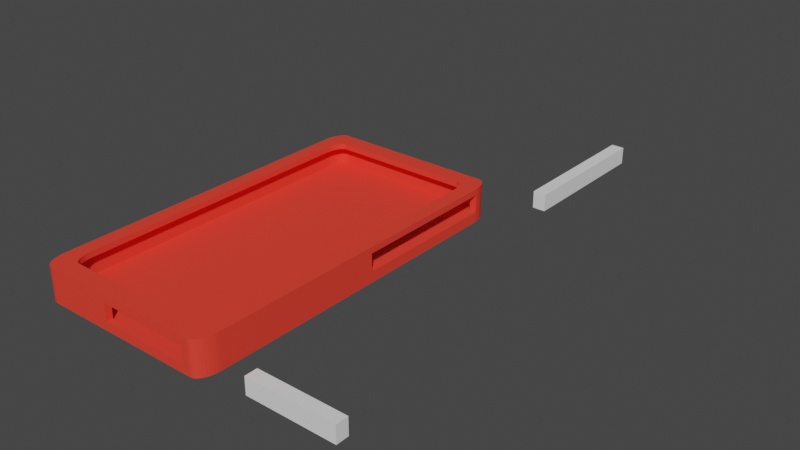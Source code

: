 # Source: phonecase3.blend  (saved by Blender 2.80.53; exported with 4.5.12 LTS)
import bpy
from mathutils import Matrix  # noqa: F401  (used for matrix-valued properties, if any)

bpy.ops.wm.read_factory_settings(use_empty=True)
scene = bpy.context.scene
scene.name = 'Scene'

# ---- collections
col_collection = bpy.data.collections.new('Collection'); scene.collection.children.link(col_collection)

# ---- materials (node trees are filled in below, after node groups)
mat_material_001 = bpy.data.materials.new('Material.001')
mat_material_001.use_transparent_shadow = False
mat_material_001.diffuse_color = (0.9047, 0.05613, 0.03689, 1.0)
mat_material_001.roughness = 0.25

# ---- material node trees

# ---- world
world_world = bpy.data.worlds.new('World'); scene.world = world_world
world_world.use_nodes = True; world_world.node_tree.nodes.clear()
_N = world_world.node_tree.nodes; _L = world_world.node_tree.links
n0 = _N.new('ShaderNodeOutputWorld'); n0.name = 'World Output'; n0.location = (300, 300)
n1 = _N.new('ShaderNodeBackground'); n1.name = 'Background'; n1.location = (10, 300)
n1.inputs[0].default_value = (0.05088, 0.05088, 0.05088, 1.0)
_L.new(n1.outputs[0], n0.inputs[0])
n0.is_active_output = True
world_world.color = (0.05088, 0.05088, 0.05088)
world_world.use_sun_shadow = False
world_world.sun_shadow_jitter_overblur = 0.0

# ---- meshes
me_cube_001 = bpy.data.meshes.new('Cube.001')
me_cube_001.from_pydata([(0.9928, 0.921, 1.389), (0.9982, 0.9008, 1.389), (0.88, 1.0, 1.389), (1.0, 0.88, 1.389), (1.0, 0.88, -1.0), (0.88, 1.0, -1.0), (0.9982, 0.9008, -1.0), (0.9928, 0.921, -1.0), (0.9839, 0.94, -1.0), (0.9719, 0.9571, -1.0), (0.9571, 0.9719, -1.0), (0.94, 0.9839, -1.0), (0.921, 0.9928, -1.0), (0.9008, 0.9982, -1.0), (1.0, -0.88, -1.0), (0.88, -1.0, -1.0), (0.9982, -0.9008, -1.0), (0.9928, -0.921, -1.0), (0.9839, -0.94, -1.0), (0.9719, -0.9571, -1.0), (0.9571, -0.9719, -1.0), (0.94, -0.9839, -1.0), (0.921, -0.9928, -1.0), (0.9008, -0.9982, -1.0), (-0.88, 1.0, -1.0), (-1.0, 0.88, -1.0), (-0.9008, 0.9982, -1.0), (-0.921, 0.9928, -1.0), (-0.94, 0.9839, -1.0), (-0.9571, 0.9719, -1.0), (-0.9719, 0.9571, -1.0), (-0.9839, 0.94, -1.0), (-0.9928, 0.921, -1.0), (-0.9982, 0.9008, -1.0), (-0.88, -1.0, -1.0), (-1.0, -0.88, -1.0), (-0.9008, -0.9982, -1.0), (-0.921, -0.9928, -1.0), (-0.94, -0.9839, -1.0), (-0.9571, -0.9719, -1.0), (-0.9719, -0.9571, -1.0), (-0.9839, -0.94, -1.0), (-0.9928, -0.921, -1.0), (-0.9982, -0.9008, -1.0), (0.9839, 0.94, 1.389), (0.9719, 0.9571, 1.389), (0.9571, 0.9719, 1.389), (0.94, 0.9839, 1.389), (0.921, 0.9928, 1.389), (0.9008, 0.9982, 1.389), (1.0, -0.88, 1.389), (0.88, -1.0, 1.389), (0.9982, -0.9008, 1.389), (0.9928, -0.921, 1.389), (0.9839, -0.94, 1.389), (0.9719, -0.9571, 1.389), (0.9571, -0.9719, 1.389), (0.94, -0.9839, 1.389), (0.921, -0.9928, 1.389), (0.9008, -0.9982, 1.389), (-0.88, 1.0, 1.389), (-1.0, 0.88, 1.389), (-0.9008, 0.9982, 1.389), (-0.921, 0.9928, 1.389), (-0.94, 0.9839, 1.389), (-0.9571, 0.9719, 1.389), (-0.9719, 0.9571, 1.389), (-0.9839, 0.94, 1.389), (-0.9928, 0.921, 1.389), (-0.9982, 0.9008, 1.389), (-0.88, -1.0, 1.389), (-1.0, -0.88, 1.389), (-0.9008, -0.9982, 1.389), (-0.921, -0.9928, 1.389), (-0.94, -0.9839, 1.389), (-0.9571, -0.9719, 1.389), (-0.9719, -0.9571, 1.389), (-0.9839, -0.94, 1.389), (-0.9928, -0.921, 1.389), (-0.9982, -0.9008, 1.389), (0.8118, -0.9349, 1.389), (0.83, -0.9298, 1.389), (-0.8759, 0.8964, 1.389), (0.8471, -0.9215, 1.389), (-0.793, 0.9366, 1.389), (-0.9012, 0.8242, 1.389), (-0.8118, 0.9349, 1.389), (-0.83, 0.9298, 1.389), (-0.8471, 0.9215, 1.389), (-0.8625, 0.9103, 1.389), (0.8625, -0.9103, 1.389), (0.9012, -0.8242, 1.389), (0.8759, -0.8964, 1.389), (0.8867, -0.8804, 1.389), (0.8946, -0.8626, 1.389), (0.8995, -0.8437, 1.389), (0.793, -0.9366, 1.389), (-0.8946, -0.8626, 1.389), (-0.8995, -0.8437, 1.389), (-0.8867, -0.8804, 1.389), (-0.8867, 0.8804, 1.389), (-0.8759, -0.8964, 1.389), (-0.8946, 0.8626, 1.389), (-0.8995, 0.8437, 1.389), (-0.793, -0.9366, 1.389), (-0.9012, -0.8242, 1.389), (-0.8118, -0.9349, 1.389), (-0.83, -0.9298, 1.389), (-0.8471, -0.9215, 1.389), (-0.8625, -0.9103, 1.389), (0.8118, 0.9349, 1.389), (0.8946, 0.8626, 1.389), (0.83, 0.9298, 1.389), (0.8471, 0.9215, 1.389), (0.8625, 0.9103, 1.389), (0.8759, 0.8964, 1.389), (0.8867, 0.8804, 1.389), (0.9012, 0.8242, 1.389), (0.793, 0.9366, 1.389), (0.8995, 0.8437, 1.389), (0.8118, -0.9349, 1.389), (0.83, -0.9298, 1.389), (-0.8759, 0.8964, 1.389), (0.8471, -0.9215, 1.389), (-0.793, 0.9366, 1.389), (-0.9012, 0.8242, 1.389), (-0.8118, 0.9349, 1.389), (-0.83, 0.9298, 1.389), (-0.8471, 0.9215, 1.389), (-0.8625, 0.9103, 1.389), (0.8625, -0.9103, 1.389), (0.9012, -0.8242, 1.389), (0.8759, -0.8964, 1.389), (0.8867, -0.8804, 1.389), (0.8946, -0.8626, 1.389), (0.8995, -0.8437, 1.389), (0.793, -0.9366, 1.389), (-0.8946, -0.8626, 1.389), (-0.8995, -0.8437, 1.389), (-0.8867, -0.8804, 1.389), (-0.8867, 0.8804, 1.389), (-0.8759, -0.8964, 1.389), (-0.8946, 0.8626, 1.389), (-0.8995, 0.8437, 1.389), (-0.793, -0.9366, 1.389), (-0.9012, -0.8242, 1.389), (-0.8118, -0.9349, 1.389), (-0.83, -0.9298, 1.389), (-0.8471, -0.9215, 1.389), (-0.8625, -0.9103, 1.389), (0.8118, 0.9349, 1.389), (0.8946, 0.8626, 1.389), (0.83, 0.9298, 1.389), (0.8471, 0.9215, 1.389), (0.8625, 0.9103, 1.389), (0.8759, 0.8964, 1.389), (0.8867, 0.8804, 1.389), (0.9012, 0.8242, 1.389), (0.793, 0.9366, 1.389), (0.8995, 0.8437, 1.389), (0.8118, -0.9349, 2.017), (0.83, -0.9298, 2.017), (-0.8759, 0.8964, 2.017), (0.8471, -0.9215, 2.017), (-0.793, 0.9366, 2.017), (-0.9012, 0.8242, 2.017), (-0.8118, 0.9349, 2.017), (-0.83, 0.9298, 2.017), (-0.8471, 0.9215, 2.017), (-0.8625, 0.9103, 2.017), (0.8625, -0.9103, 2.017), (0.9012, -0.8242, 2.017), (0.8759, -0.8964, 2.017), (0.8867, -0.8804, 2.017), (0.8946, -0.8626, 2.017), (0.8995, -0.8437, 2.017), (0.793, -0.9366, 2.017), (-0.8946, -0.8626, 2.017), (-0.8995, -0.8437, 2.017), (-0.8867, -0.8804, 2.017), (-0.8867, 0.8804, 2.017), (-0.8759, -0.8964, 2.017), (-0.8946, 0.8626, 2.017), (-0.8995, 0.8437, 2.017), (-0.793, -0.9366, 2.017), (-0.9012, -0.8242, 2.017), (-0.8118, -0.9349, 2.017), (-0.83, -0.9298, 2.017), (-0.8471, -0.9215, 2.017), (-0.8625, -0.9103, 2.017), (0.8118, 0.9349, 2.017), (0.8946, 0.8626, 2.017), (0.83, 0.9298, 2.017), (0.8471, 0.9215, 2.017), (0.8625, 0.9103, 2.017), (0.8759, 0.8964, 2.017), (0.8867, 0.8804, 2.017), (0.9012, 0.8242, 2.017), (0.793, 0.9366, 2.017), (0.8995, 0.8437, 2.017), (0.8118, -0.9349, 2.017), (0.83, -0.9298, 2.017), (-0.8759, 0.8964, 2.017), (0.8471, -0.9215, 2.017), (-0.793, 0.9366, 2.017), (-0.9012, 0.8242, 2.017), (-0.8118, 0.9349, 2.017), (-0.83, 0.9298, 2.017), (-0.8471, 0.9215, 2.017), (-0.8625, 0.9103, 2.017), (0.8625, -0.9103, 2.017), (0.9012, -0.8242, 2.017), (0.8759, -0.8964, 2.017), (0.8867, -0.8804, 2.017), (0.8946, -0.8626, 2.017), (0.8995, -0.8437, 2.017), (0.793, -0.9366, 2.017), (-0.8946, -0.8626, 2.017), (-0.8995, -0.8437, 2.017), (-0.8867, -0.8804, 2.017), (-0.8867, 0.8804, 2.017), (-0.8759, -0.8964, 2.017), (-0.8946, 0.8626, 2.017), (-0.8995, 0.8437, 2.017), (-0.793, -0.9366, 2.017), (-0.9012, -0.8242, 2.017), (-0.8118, -0.9349, 2.017), (-0.83, -0.9298, 2.017), (-0.8471, -0.9215, 2.017), (-0.8625, -0.9103, 2.017), (0.8118, 0.9349, 2.017), (0.8946, 0.8626, 2.017), (0.83, 0.9298, 2.017), (0.8471, 0.9215, 2.017), (0.8625, 0.9103, 2.017), (0.8759, 0.8964, 2.017), (0.8867, 0.8804, 2.017), (0.9012, 0.8242, 2.017), (0.793, 0.9366, 2.017), (0.8995, 0.8437, 2.017), (0.9649, -1.036, 2.017), (0.9866, -1.031, 2.017), (-1.041, 0.9937, 2.017), (1.007, -1.022, 2.017), (-0.9426, 1.038, 2.017), (-1.071, 0.9136, 2.017), (-0.9649, 1.036, 2.017), (-0.9866, 1.031, 2.017), (-1.007, 1.022, 2.017), (-1.025, 1.009, 2.017), (1.025, -1.009, 2.017), (1.071, -0.9136, 2.017), (1.041, -0.9937, 2.017), (1.054, -0.9759, 2.017), (1.063, -0.9562, 2.017), (1.069, -0.9353, 2.017), (0.9426, -1.038, 2.017), (-1.063, -0.9562, 2.017), (-1.069, -0.9353, 2.017), (-1.054, -0.9759, 2.017), (-1.054, 0.9759, 2.017), (-1.041, -0.9937, 2.017), (-1.063, 0.9562, 2.017), (-1.069, 0.9353, 2.017), (-0.9426, -1.038, 2.017), (-1.071, -0.9136, 2.017), (-0.9649, -1.036, 2.017), (-0.9866, -1.031, 2.017), (-1.007, -1.022, 2.017), (-1.025, -1.009, 2.017), (0.9649, 1.036, 2.017), (1.063, 0.9562, 2.017), (0.9866, 1.031, 2.017), (1.007, 1.022, 2.017), (1.025, 1.009, 2.017), (1.041, 0.9937, 2.017), (1.054, 0.9759, 2.017), (1.071, 0.9136, 2.017), (0.9426, 1.038, 2.017), (1.069, 0.9353, 2.017), (0.9649, -1.036, -1.754), (0.9866, -1.031, -1.754), (-1.041, 0.9937, -1.754), (1.007, -1.022, -1.754), (-0.9426, 1.038, -1.754), (-1.071, 0.9136, -1.754), (-0.9649, 1.036, -1.754), (-0.9866, 1.031, -1.754), (-1.007, 1.022, -1.754), (-1.025, 1.009, -1.754), (1.025, -1.009, -1.754), (1.071, -0.9136, -1.754), (1.041, -0.9937, -1.754), (1.054, -0.9759, -1.754), (1.063, -0.9562, -1.754), (1.069, -0.9353, -1.754), (0.9426, -1.038, -1.754), (-1.063, -0.9562, -1.754), (-1.069, -0.9353, -1.754), (-1.054, -0.9759, -1.754), (-1.054, 0.9759, -1.754), (-1.041, -0.9937, -1.754), (-1.063, 0.9562, -1.754), (-1.069, 0.9353, -1.754), (-0.9426, -1.038, -1.754), (-1.071, -0.9136, -1.754), (-0.9649, -1.036, -1.754), (-0.9866, -1.031, -1.754), (-1.007, -1.022, -1.754), (-1.025, -1.009, -1.754), (0.9649, 1.036, -1.754), (1.063, 0.9562, -1.754), (0.9866, 1.031, -1.754), (1.007, 1.022, -1.754), (1.025, 1.009, -1.754), (1.041, 0.9937, -1.754), (1.054, 0.9759, -1.754), (1.071, 0.9136, -1.754), (0.9426, 1.038, -1.754), (1.069, 0.9353, -1.754), (1.071, 0.9136, 1.328), (1.07, 0.9292, 1.328), (0.9982, 0.9008, 1.328), (1.0, 0.88, 1.328), (0.9928, 0.921, 1.328), (0.989, 0.9292, 1.328), (1.071, 0.07174, 1.328), (1.0, 0.07174, 1.328), (1.071, 0.07174, -0.6001), (1.0, 0.07174, -0.6001), (1.071, 0.9136, -0.6001), (1.07, 0.9292, -0.6001), (0.9982, 0.9008, -0.6001), (1.0, 0.88, -0.6001), (0.9928, 0.921, -0.6001), (0.989, 0.9292, -0.6001), (0.858, -1.038, 1.121), (0.858, -1.0, 1.121), (0.858, -1.038, -0.8067), (0.858, -1.0, -0.8067), (-0.1784, -1.038, -0.8067), (-0.1784, -1.0, -0.8067), (-0.1784, -1.0, -0.04785), (-0.1784, -1.038, 1.121), (-0.1784, -1.0, 1.121)], [], [(25, 35, 43, 42, 41, 40, 39, 38, 37, 36, 34, 15, 23, 22, 21, 20, 19, 18, 17, 16, 14, 4, 6, 7, 8, 9, 10, 11, 12, 13, 5, 24, 26, 27, 28, 29, 30, 31, 32, 33), (26, 24, 60, 62), (40, 41, 77, 76), (17, 18, 54, 53), (24, 5, 2, 60), (41, 42, 78, 77), (18, 19, 55, 54), (5, 13, 49, 2), (42, 43, 79, 78), (19, 20, 56, 55), (13, 12, 48, 49), (43, 35, 71, 79), (20, 21, 57, 56), (12, 11, 47, 48), (35, 25, 61, 71), (21, 22, 58, 57), (11, 10, 46, 47), (25, 33, 69, 61), (22, 23, 59, 58), (10, 9, 45, 46), (33, 32, 68, 69), (23, 15, 51, 59), (9, 8, 44, 45), (32, 31, 67, 68), (15, 339, 337, 344, 342, 34, 70, 51), (8, 7, 334, 335, 325, 324, 0, 44), (31, 30, 66, 67), (34, 36, 72, 70), (7, 6, 332, 334), (30, 29, 65, 66), (36, 37, 73, 72), (6, 4, 333, 332), (29, 28, 64, 65), (37, 38, 74, 73), (4, 14, 50, 3, 323, 327, 329, 333), (28, 27, 63, 64), (38, 39, 75, 74), (14, 16, 52, 50), (27, 26, 62, 63), (39, 40, 76, 75), (16, 17, 53, 52), (48, 47, 113, 112), (55, 56, 90, 92), (64, 63, 87, 88), (56, 57, 83, 90), (54, 55, 92, 93), (3, 50, 91, 117), (49, 48, 112, 110), (78, 79, 98, 97), (73, 74, 108, 107), (51, 70, 104, 96), (2, 49, 110, 118), (65, 64, 88, 89), (77, 78, 97, 99), (45, 44, 116, 115), (1, 3, 117, 119), (60, 2, 118, 84), (61, 69, 103, 85), (72, 73, 107, 106), (53, 54, 93, 94), (59, 51, 96, 80), (66, 65, 89, 82), (76, 77, 99, 101), (46, 45, 115, 114), (0, 1, 119, 111), (62, 60, 84, 86), (68, 67, 100, 102), (70, 72, 106, 104), (52, 53, 94, 95), (58, 59, 80, 81), (67, 66, 82, 100), (75, 76, 101, 109), (47, 46, 114, 113), (44, 0, 111, 116), (63, 62, 86, 87), (71, 61, 85, 105), (69, 68, 102, 103), (50, 52, 95, 91), (88, 87, 127, 128), (79, 71, 105, 98), (74, 75, 109, 108), (57, 58, 81, 83), (101, 99, 139, 141), (116, 111, 151, 156), (81, 80, 120, 121), (85, 103, 143, 125), (97, 98, 138, 137), (94, 93, 133, 134), (86, 84, 124, 126), (100, 82, 122, 140), (91, 95, 135, 131), (92, 90, 130, 132), (89, 88, 128, 129), (102, 100, 140, 142), (119, 117, 157, 159), (83, 81, 121, 123), (96, 104, 144, 136), (87, 86, 126, 127), (80, 96, 136, 120), (118, 110, 150, 158), (84, 118, 158, 124), (95, 94, 134, 135), (104, 106, 146, 144), (110, 112, 152, 150), (103, 102, 142, 143), (107, 108, 148, 147), (106, 107, 147, 146), (113, 114, 154, 153), (109, 101, 141, 149), (112, 113, 153, 152), (115, 116, 156, 155), (93, 92, 132, 133), (99, 97, 137, 139), (111, 119, 159, 151), (82, 89, 129, 122), (98, 105, 145, 138), (108, 109, 149, 148), (117, 91, 131, 157), (105, 85, 125, 145), (114, 115, 155, 154), (90, 83, 123, 130), (189, 181, 221, 229), (141, 139, 179, 181), (128, 127, 167, 168), (130, 123, 163, 170), (154, 155, 195, 194), (145, 125, 165, 185), (157, 131, 171, 197), (148, 149, 189, 188), (138, 145, 185, 178), (122, 129, 169, 162), (151, 159, 199, 191), (139, 137, 177, 179), (133, 132, 172, 173), (155, 156, 196, 195), (152, 153, 193, 192), (149, 141, 181, 189), (153, 154, 194, 193), (146, 147, 187, 186), (147, 148, 188, 187), (143, 142, 182, 183), (150, 152, 192, 190), (144, 146, 186, 184), (135, 134, 174, 175), (124, 158, 198, 164), (158, 150, 190, 198), (120, 136, 176, 160), (127, 126, 166, 167), (136, 144, 184, 176), (123, 121, 161, 163), (159, 157, 197, 199), (142, 140, 180, 182), (129, 128, 168, 169), (132, 130, 170, 172), (131, 135, 175, 171), (140, 122, 162, 180), (126, 124, 164, 166), (134, 133, 173, 174), (137, 138, 178, 177), (125, 143, 183, 165), (121, 120, 160, 161), (156, 151, 191, 196), (209, 208, 248, 249), (176, 184, 224, 216), (169, 168, 208, 209), (187, 188, 228, 227), (166, 164, 204, 206), (180, 162, 202, 220), (184, 186, 226, 224), (161, 160, 200, 201), (165, 183, 223, 205), (160, 176, 216, 200), (168, 167, 207, 208), (185, 165, 205, 225), (163, 161, 201, 203), (170, 163, 203, 210), (199, 197, 237, 239), (172, 170, 210, 212), (162, 169, 209, 202), (177, 178, 218, 217), (174, 173, 213, 214), (173, 172, 212, 213), (196, 191, 231, 236), (197, 171, 211, 237), (183, 182, 222, 223), (181, 179, 219, 221), (191, 199, 239, 231), (175, 174, 214, 215), (194, 195, 235, 234), (195, 196, 236, 235), (182, 180, 220, 222), (188, 189, 229, 228), (193, 194, 234, 233), (171, 175, 215, 211), (192, 193, 233, 232), (190, 192, 232, 230), (178, 185, 225, 218), (186, 187, 227, 226), (164, 198, 238, 204), (179, 177, 217, 219), (198, 190, 230, 238), (167, 166, 206, 207), (267, 268, 308, 307), (227, 228, 268, 267), (206, 204, 244, 246), (220, 202, 242, 260), (224, 226, 266, 264), (201, 200, 240, 241), (205, 223, 263, 245), (200, 216, 256, 240), (208, 207, 247, 248), (225, 205, 245, 265), (203, 201, 241, 243), (210, 203, 243, 250), (239, 237, 277, 279), (212, 210, 250, 252), (202, 209, 249, 242), (217, 218, 258, 257), (214, 213, 253, 254), (213, 212, 252, 253), (236, 231, 271, 276), (237, 211, 251, 277), (223, 222, 262, 263), (221, 219, 259, 261), (231, 239, 279, 271), (215, 214, 254, 255), (234, 235, 275, 274), (235, 236, 276, 275), (222, 220, 260, 262), (228, 229, 269, 268), (233, 234, 274, 273), (211, 215, 255, 251), (232, 233, 273, 272), (230, 232, 272, 270), (218, 225, 265, 258), (226, 227, 267, 266), (204, 238, 278, 244), (219, 217, 257, 259), (238, 230, 270, 278), (207, 206, 246, 247), (229, 221, 261, 269), (216, 224, 264, 256), (283, 281, 280, 296, 304, 306, 307, 308, 309, 301, 299, 297, 298, 305, 285, 303, 302, 300, 282, 289, 288, 287, 286, 284, 318, 310, 312, 313, 314, 315, 316, 311, 319, 317, 291, 295, 294, 293, 292, 290), (246, 244, 284, 286), (260, 242, 282, 300), (264, 266, 306, 304), (241, 240, 280, 281), (245, 263, 303, 285), (240, 256, 296, 280), (248, 247, 287, 288), (265, 245, 285, 305), (243, 241, 281, 283), (250, 243, 283, 290), (279, 277, 320, 321, 331, 330, 317, 319), (252, 250, 290, 292), (242, 249, 289, 282), (257, 258, 298, 297), (254, 253, 293, 294), (253, 252, 292, 293), (276, 271, 311, 316), (277, 251, 291, 317, 330, 328, 326, 320), (263, 262, 302, 303), (261, 259, 299, 301), (271, 279, 319, 311), (255, 254, 294, 295), (274, 275, 315, 314), (275, 276, 316, 315), (262, 260, 300, 302), (268, 269, 309, 308), (273, 274, 314, 313), (251, 255, 295, 291), (272, 273, 313, 312), (270, 272, 312, 310), (258, 265, 305, 298), (266, 267, 307, 306), (244, 278, 318, 284), (259, 257, 297, 299), (278, 270, 310, 318), (247, 246, 286, 287), (269, 261, 301, 309), (256, 336, 338, 340, 304, 296), (249, 248, 288, 289), (335, 331, 321, 325), (326, 327, 323, 322, 324, 325, 321, 320), (322, 323, 3, 1), (324, 322, 1, 0), (328, 329, 327, 326), (329, 328, 330, 331, 335, 334, 332, 333), (339, 338, 336, 337), (34, 342, 341, 339, 15), (340, 341, 342, 344, 343), (304, 340, 343, 336, 256, 264), (341, 340, 338, 339), (337, 336, 343, 344)])
_uv = me_cube_001.uv_layers.new(name='UVMap')
_uv.uv.foreach_set('vector', [0.375, 0.765, 0.375, 0.985, 0.3752, 0.9876, 0.3759, 0.9901, 0.377, 0.9925, 0.3785, 0.9946, 0.3804, 0.9965, 0.3825, 0.998, 0.3849, 0.9991, 0.3874, 0.9998, 0.39, 1.0, 0.61, 1.0, 0.6126, 0.9998, 0.6151, 0.9991, 0.6175, 0.998, 0.6196, 0.9965, 0.6215, 0.9946, 0.623, 0.9925, 0.6241, 0.9901, 0.6248, 0.9876, 0.625, 0.985, 0.625, 0.765, 0.6248, 0.7624, 0.6241, 0.7599, 0.623, 0.7575, 0.6215, 0.7554, 0.6196, 0.7535, 0.6175, 0.752, 0.6151, 0.7509, 0.6126, 0.7502, 0.61, 0.75, 0.39, 0.75, 0.3874, 0.7502, 0.3849, 0.7509, 0.3825, 0.752, 0.3804, 0.7535, 0.3785, 0.7554, 0.377, 0.7575, 0.3759, 0.7599, 0.3752, 0.7624, 0.3874, 0.7502, 0.39, 0.75, 0.39, 0.75, 0.3874, 0.7502, 0.3785, 0.9946, 0.377, 0.9925, 0.377, 0.9925, 0.3785, 0.9946, 0.6241, 0.9901, 0.623, 0.9925, 0.623, 0.9925, 0.6241, 0.9901, 0.39, 0.75, 0.61, 0.75, 0.61, 0.75, 0.39, 0.75, 0.377, 0.9925, 0.3759, 0.9901, 0.3759, 0.9901, 0.377, 0.9925, 0.623, 0.9925, 0.6215, 0.9946, 0.6215, 0.9946, 0.623, 0.9925, 0.61, 0.75, 0.6126, 0.7502, 0.6126, 0.7502, 0.61, 0.75, 0.3759, 0.9901, 0.3752, 0.9876, 0.3752, 0.9876, 0.3759, 0.9901, 0.6215, 0.9946, 0.6196, 0.9965, 0.6196, 0.9965, 0.6215, 0.9946, 0.6126, 0.7502, 0.6151, 0.7509, 0.6151, 0.7509, 0.6126, 0.7502, 0.3752, 0.9876, 0.375, 0.985, 0.375, 0.985, 0.3752, 0.9876, 0.6196, 0.9965, 0.6175, 0.998, 0.6175, 0.998, 0.6196, 0.9965, 0.6151, 0.7509, 0.6175, 0.752, 0.6175, 0.752, 0.6151, 0.7509, 0.375, 0.985, 0.375, 0.765, 0.375, 0.765, 0.375, 0.985, 0.6175, 0.998, 0.6151, 0.9991, 0.6151, 0.9991, 0.6175, 0.998, 0.6175, 0.752, 0.6196, 0.7535, 0.6196, 0.7535, 0.6175, 0.752, 0.375, 0.765, 0.3752, 0.7624, 0.3752, 0.7624, 0.375, 0.765, 0.6151, 0.9991, 0.6126, 0.9998, 0.6126, 0.9998, 0.6151, 0.9991, 0.6196, 0.7535, 0.6215, 0.7554, 0.6215, 0.7554, 0.6196, 0.7535, 0.3752, 0.7624, 0.3759, 0.7599, 0.3759, 0.7599, 0.3752, 0.7624, 0.6126, 0.9998, 0.61, 1.0, 0.61, 1.0, 0.6126, 0.9998, 0.6215, 0.7554, 0.623, 0.7575, 0.623, 0.7575, 0.6215, 0.7554, 0.3759, 0.7599, 0.377, 0.7575, 0.377, 0.7575, 0.3759, 0.7599, 0.61, 1.0, 0.6073, 1.0, 0.6073, 1.0, 0.4777, 1.0, 0.4777, 1.0, 0.39, 1.0, 0.39, 1.0, 0.61, 1.0, 0.623, 0.7575, 0.6241, 0.7599, 0.6241, 0.7599, 0.6236, 0.7589, 0.6236, 0.7589, 0.6241, 0.7599, 0.6241, 0.7599, 0.623, 0.7575, 0.377, 0.7575, 0.3785, 0.7554, 0.3785, 0.7554, 0.377, 0.7575, 0.39, 1.0, 0.3874, 0.9998, 0.3874, 0.9998, 0.39, 1.0, 0.6241, 0.7599, 0.6248, 0.7624, 0.6248, 0.7624, 0.6241, 0.7599, 0.3785, 0.7554, 0.3804, 0.7535, 0.3804, 0.7535, 0.3785, 0.7554, 0.3874, 0.9998, 0.3849, 0.9991, 0.3849, 0.9991, 0.3874, 0.9998, 0.6248, 0.7624, 0.625, 0.765, 0.625, 0.765, 0.6248, 0.7624, 0.3804, 0.7535, 0.3825, 0.752, 0.3825, 0.752, 0.3804, 0.7535, 0.3849, 0.9991, 0.3825, 0.998, 0.3825, 0.998, 0.3849, 0.9991, 0.625, 0.765, 0.625, 0.985, 0.625, 0.985, 0.625, 0.765, 0.625, 0.765, 0.625, 0.866, 0.625, 0.866, 0.625, 0.765, 0.3825, 0.752, 0.3849, 0.7509, 0.3849, 0.7509, 0.3825, 0.752, 0.3825, 0.998, 0.3804, 0.9965, 0.3804, 0.9965, 0.3825, 0.998, 0.625, 0.985, 0.6248, 0.9876, 0.6248, 0.9876, 0.625, 0.985, 0.3849, 0.7509, 0.3874, 0.7502, 0.3874, 0.7502, 0.3849, 0.7509, 0.3804, 0.9965, 0.3785, 0.9946, 0.3785, 0.9946, 0.3804, 0.9965, 0.6248, 0.9876, 0.6241, 0.9901, 0.6241, 0.9901, 0.6248, 0.9876, 0.6151, 0.7509, 0.6175, 0.752, 0.6175, 0.752, 0.6151, 0.7509, 0.6215, 0.9946, 0.6196, 0.9965, 0.6196, 0.9965, 0.6215, 0.9946, 0.3825, 0.752, 0.3849, 0.7509, 0.3849, 0.7509, 0.3825, 0.752, 0.6196, 0.9965, 0.6175, 0.998, 0.6175, 0.998, 0.6196, 0.9965, 0.623, 0.9925, 0.6215, 0.9946, 0.6215, 0.9946, 0.623, 0.9925, 0.625, 0.765, 0.625, 0.985, 0.625, 0.985, 0.625, 0.765, 0.6126, 0.7502, 0.6151, 0.7509, 0.6151, 0.7509, 0.6126, 0.7502, 0.3759, 0.9901, 0.3752, 0.9876, 0.3752, 0.9876, 0.3759, 0.9901, 0.3849, 0.9991, 0.3825, 0.998, 0.3825, 0.998, 0.3849, 0.9991, 0.61, 1.0, 0.39, 1.0, 0.39, 1.0, 0.61, 1.0, 0.61, 0.75, 0.6126, 0.7502, 0.6126, 0.7502, 0.61, 0.75, 0.3804, 0.7535, 0.3825, 0.752, 0.3825, 0.752, 0.3804, 0.7535, 0.377, 0.9925, 0.3759, 0.9901, 0.3759, 0.9901, 0.377, 0.9925, 0.6215, 0.7554, 0.623, 0.7575, 0.623, 0.7575, 0.6215, 0.7554, 0.6248, 0.7624, 0.625, 0.765, 0.625, 0.765, 0.6248, 0.7624, 0.39, 0.75, 0.61, 0.75, 0.61, 0.75, 0.39, 0.75, 0.375, 0.765, 0.3752, 0.7624, 0.3752, 0.7624, 0.375, 0.765, 0.3874, 0.9998, 0.3849, 0.9991, 0.3849, 0.9991, 0.3874, 0.9998, 0.6241, 0.9901, 0.623, 0.9925, 0.623, 0.9925, 0.6241, 0.9901, 0.6126, 0.9998, 0.61, 1.0, 0.61, 1.0, 0.6126, 0.9998, 0.3785, 0.7554, 0.3804, 0.7535, 0.3804, 0.7535, 0.3785, 0.7554, 0.3785, 0.9946, 0.377, 0.9925, 0.377, 0.9925, 0.3785, 0.9946, 0.6196, 0.7535, 0.6215, 0.7554, 0.6215, 0.7554, 0.6196, 0.7535, 0.6241, 0.7599, 0.6248, 0.7624, 0.6248, 0.7624, 0.6241, 0.7599, 0.3874, 0.7502, 0.39, 0.75, 0.39, 0.75, 0.3874, 0.7502, 0.3759, 0.7599, 0.377, 0.7575, 0.377, 0.7575, 0.3759, 0.7599, 0.39, 1.0, 0.3874, 0.9998, 0.3874, 0.9998, 0.39, 1.0, 0.6248, 0.9876, 0.6241, 0.9901, 0.6241, 0.9901, 0.6248, 0.9876, 0.6151, 0.9991, 0.6126, 0.9998, 0.6126, 0.9998, 0.6151, 0.9991, 0.377, 0.7575, 0.3785, 0.7554, 0.3785, 0.7554, 0.377, 0.7575, 0.3804, 0.9965, 0.3785, 0.9946, 0.3785, 0.9946, 0.3804, 0.9965, 0.6175, 0.752, 0.6196, 0.7535, 0.6196, 0.7535, 0.6175, 0.752, 0.623, 0.7575, 0.6241, 0.7599, 0.6241, 0.7599, 0.623, 0.7575, 0.3849, 0.7509, 0.3874, 0.7502, 0.3874, 0.7502, 0.3849, 0.7509, 0.375, 0.985, 0.375, 0.765, 0.375, 0.765, 0.375, 0.985, 0.3752, 0.7624, 0.3759, 0.7599, 0.3759, 0.7599, 0.3752, 0.7624, 0.625, 0.985, 0.6248, 0.9876, 0.6248, 0.9876, 0.625, 0.985, 0.3825, 0.752, 0.3849, 0.7509, 0.3849, 0.7509, 0.3825, 0.752, 0.3752, 0.9876, 0.375, 0.985, 0.375, 0.985, 0.3752, 0.9876, 0.3825, 0.998, 0.3804, 0.9965, 0.3804, 0.9965, 0.3825, 0.998, 0.6175, 0.998, 0.6151, 0.9991, 0.6151, 0.9991, 0.6175, 0.998, 0.3785, 0.9946, 0.377, 0.9925, 0.377, 0.9925, 0.3785, 0.9946, 0.623, 0.7575, 0.6241, 0.7599, 0.6241, 0.7599, 0.623, 0.7575, 0.6151, 0.9991, 0.6126, 0.9998, 0.6126, 0.9998, 0.6151, 0.9991, 0.375, 0.765, 0.3752, 0.7624, 0.3752, 0.7624, 0.375, 0.765, 0.3759, 0.9901, 0.3752, 0.9876, 0.3752, 0.9876, 0.3759, 0.9901, 0.6241, 0.9901, 0.623, 0.9925, 0.623, 0.9925, 0.6241, 0.9901, 0.3874, 0.7502, 0.39, 0.75, 0.39, 0.75, 0.3874, 0.7502, 0.377, 0.7575, 0.3785, 0.7554, 0.3785, 0.7554, 0.377, 0.7575, 0.625, 0.985, 0.6248, 0.9876, 0.6248, 0.9876, 0.625, 0.985, 0.6215, 0.9946, 0.6196, 0.9965, 0.6196, 0.9965, 0.6215, 0.9946, 0.3804, 0.7535, 0.3825, 0.752, 0.3825, 0.752, 0.3804, 0.7535, 0.3759, 0.7599, 0.377, 0.7575, 0.377, 0.7575, 0.3759, 0.7599, 0.6248, 0.7624, 0.625, 0.765, 0.625, 0.765, 0.6248, 0.7624, 0.6175, 0.998, 0.6151, 0.9991, 0.6151, 0.9991, 0.6175, 0.998, 0.61, 1.0, 0.39, 1.0, 0.39, 1.0, 0.61, 1.0, 0.3849, 0.7509, 0.3874, 0.7502, 0.3874, 0.7502, 0.3849, 0.7509, 0.6126, 0.9998, 0.61, 1.0, 0.61, 1.0, 0.6126, 0.9998, 0.61, 0.75, 0.6126, 0.7502, 0.6126, 0.7502, 0.61, 0.75, 0.39, 0.75, 0.61, 0.75, 0.61, 0.75, 0.39, 0.75, 0.6248, 0.9876, 0.6241, 0.9901, 0.6241, 0.9901, 0.6248, 0.9876, 0.39, 1.0, 0.3874, 0.9998, 0.3874, 0.9998, 0.39, 1.0, 0.6126, 0.7502, 0.6151, 0.7509, 0.6151, 0.7509, 0.6126, 0.7502, 0.3752, 0.7624, 0.3759, 0.7599, 0.3759, 0.7599, 0.3752, 0.7624, 0.3849, 0.9991, 0.3825, 0.998, 0.3825, 0.998, 0.3849, 0.9991, 0.3874, 0.9998, 0.3849, 0.9991, 0.3849, 0.9991, 0.3874, 0.9998, 0.6175, 0.752, 0.6196, 0.7535, 0.6196, 0.7535, 0.6175, 0.752, 0.3804, 0.9965, 0.3785, 0.9946, 0.3785, 0.9946, 0.3804, 0.9965, 0.6151, 0.7509, 0.6175, 0.752, 0.6175, 0.752, 0.6151, 0.7509, 0.6215, 0.7554, 0.623, 0.7575, 0.623, 0.7575, 0.6215, 0.7554, 0.623, 0.9925, 0.6215, 0.9946, 0.6215, 0.9946, 0.623, 0.9925, 0.377, 0.9925, 0.3759, 0.9901, 0.3759, 0.9901, 0.377, 0.9925, 0.6241, 0.7599, 0.6248, 0.7624, 0.6248, 0.7624, 0.6241, 0.7599, 0.3785, 0.7554, 0.3804, 0.7535, 0.3804, 0.7535, 0.3785, 0.7554, 0.3752, 0.9876, 0.375, 0.985, 0.375, 0.985, 0.3752, 0.9876, 0.3825, 0.998, 0.3804, 0.9965, 0.3804, 0.9965, 0.3825, 0.998, 0.625, 0.765, 0.625, 0.985, 0.625, 0.985, 0.625, 0.765, 0.375, 0.985, 0.375, 0.765, 0.375, 0.765, 0.375, 0.985, 0.6196, 0.7535, 0.6215, 0.7554, 0.6215, 0.7554, 0.6196, 0.7535, 0.6196, 0.9965, 0.6175, 0.998, 0.6175, 0.998, 0.6196, 0.9965, 0.3804, 0.9965, 0.3785, 0.9946, 0.3785, 0.9946, 0.3804, 0.9965, 0.3785, 0.9946, 0.377, 0.9925, 0.377, 0.9925, 0.3785, 0.9946, 0.3825, 0.752, 0.3849, 0.7509, 0.3849, 0.7509, 0.3825, 0.752, 0.6196, 0.9965, 0.6175, 0.998, 0.6175, 0.998, 0.6196, 0.9965, 0.6196, 0.7535, 0.6215, 0.7554, 0.6215, 0.7554, 0.6196, 0.7535, 0.375, 0.985, 0.375, 0.765, 0.375, 0.765, 0.375, 0.985, 0.625, 0.765, 0.625, 0.985, 0.625, 0.985, 0.625, 0.765, 0.3825, 0.998, 0.3804, 0.9965, 0.3804, 0.9965, 0.3825, 0.998, 0.3752, 0.9876, 0.375, 0.985, 0.375, 0.985, 0.3752, 0.9876, 0.3785, 0.7554, 0.3804, 0.7535, 0.3804, 0.7535, 0.3785, 0.7554, 0.6241, 0.7599, 0.6248, 0.7624, 0.6248, 0.7624, 0.6241, 0.7599, 0.377, 0.9925, 0.3759, 0.9901, 0.3759, 0.9901, 0.377, 0.9925, 0.623, 0.9925, 0.6215, 0.9946, 0.6215, 0.9946, 0.623, 0.9925, 0.6215, 0.7554, 0.623, 0.7575, 0.623, 0.7575, 0.6215, 0.7554, 0.6151, 0.7509, 0.6175, 0.752, 0.6175, 0.752, 0.6151, 0.7509, 0.3804, 0.9965, 0.3785, 0.9946, 0.3785, 0.9946, 0.3804, 0.9965, 0.6175, 0.752, 0.6196, 0.7535, 0.6196, 0.7535, 0.6175, 0.752, 0.3874, 0.9998, 0.3849, 0.9991, 0.3849, 0.9991, 0.3874, 0.9998, 0.3849, 0.9991, 0.3825, 0.998, 0.3825, 0.998, 0.3849, 0.9991, 0.3752, 0.7624, 0.3759, 0.7599, 0.3759, 0.7599, 0.3752, 0.7624, 0.6126, 0.7502, 0.6151, 0.7509, 0.6151, 0.7509, 0.6126, 0.7502, 0.39, 1.0, 0.3874, 0.9998, 0.3874, 0.9998, 0.39, 1.0, 0.6248, 0.9876, 0.6241, 0.9901, 0.6241, 0.9901, 0.6248, 0.9876, 0.39, 0.75, 0.61, 0.75, 0.61, 0.75, 0.39, 0.75, 0.61, 0.75, 0.6126, 0.7502, 0.6126, 0.7502, 0.61, 0.75, 0.6126, 0.9998, 0.61, 1.0, 0.61, 1.0, 0.6126, 0.9998, 0.3849, 0.7509, 0.3874, 0.7502, 0.3874, 0.7502, 0.3849, 0.7509, 0.61, 1.0, 0.39, 1.0, 0.39, 1.0, 0.61, 1.0, 0.6175, 0.998, 0.6151, 0.9991, 0.6151, 0.9991, 0.6175, 0.998, 0.6248, 0.7624, 0.625, 0.765, 0.625, 0.765, 0.6248, 0.7624, 0.3759, 0.7599, 0.377, 0.7575, 0.377, 0.7575, 0.3759, 0.7599, 0.3804, 0.7535, 0.3825, 0.752, 0.3825, 0.752, 0.3804, 0.7535, 0.6215, 0.9946, 0.6196, 0.9965, 0.6196, 0.9965, 0.6215, 0.9946, 0.625, 0.985, 0.6248, 0.9876, 0.6248, 0.9876, 0.625, 0.985, 0.377, 0.7575, 0.3785, 0.7554, 0.3785, 0.7554, 0.377, 0.7575, 0.3874, 0.7502, 0.39, 0.75, 0.39, 0.75, 0.3874, 0.7502, 0.6241, 0.9901, 0.623, 0.9925, 0.623, 0.9925, 0.6241, 0.9901, 0.3759, 0.9901, 0.3752, 0.9876, 0.3752, 0.9876, 0.3759, 0.9901, 0.375, 0.765, 0.3752, 0.7624, 0.3752, 0.7624, 0.375, 0.765, 0.6151, 0.9991, 0.6126, 0.9998, 0.6126, 0.9998, 0.6151, 0.9991, 0.623, 0.7575, 0.6241, 0.7599, 0.6241, 0.7599, 0.623, 0.7575, 0.3804, 0.7535, 0.3825, 0.752, 0.3825, 0.752, 0.3804, 0.7535, 0.61, 1.0, 0.39, 1.0, 0.39, 1.0, 0.61, 1.0, 0.3804, 0.7535, 0.3825, 0.752, 0.3825, 0.752, 0.3804, 0.7535, 0.3849, 0.9991, 0.3825, 0.998, 0.3825, 0.998, 0.3849, 0.9991, 0.3874, 0.7502, 0.39, 0.75, 0.39, 0.75, 0.3874, 0.7502, 0.377, 0.7575, 0.3785, 0.7554, 0.3785, 0.7554, 0.377, 0.7575, 0.39, 1.0, 0.3874, 0.9998, 0.3874, 0.9998, 0.39, 1.0, 0.6151, 0.9991, 0.6126, 0.9998, 0.6126, 0.9998, 0.6151, 0.9991, 0.375, 0.765, 0.3752, 0.7624, 0.3752, 0.7624, 0.375, 0.765, 0.6126, 0.9998, 0.61, 1.0, 0.61, 1.0, 0.6126, 0.9998, 0.3825, 0.752, 0.3849, 0.7509, 0.3849, 0.7509, 0.3825, 0.752, 0.375, 0.985, 0.375, 0.765, 0.375, 0.765, 0.375, 0.985, 0.6175, 0.998, 0.6151, 0.9991, 0.6151, 0.9991, 0.6175, 0.998, 0.6196, 0.9965, 0.6175, 0.998, 0.6175, 0.998, 0.6196, 0.9965, 0.6248, 0.7624, 0.625, 0.765, 0.625, 0.765, 0.6248, 0.7624, 0.6215, 0.9946, 0.6196, 0.9965, 0.6196, 0.9965, 0.6215, 0.9946, 0.3785, 0.7554, 0.3804, 0.7535, 0.3804, 0.7535, 0.3785, 0.7554, 0.3759, 0.9901, 0.3752, 0.9876, 0.3752, 0.9876, 0.3759, 0.9901, 0.6241, 0.9901, 0.623, 0.9925, 0.623, 0.9925, 0.6241, 0.9901, 0.623, 0.9925, 0.6215, 0.9946, 0.6215, 0.9946, 0.623, 0.9925, 0.623, 0.7575, 0.6241, 0.7599, 0.6241, 0.7599, 0.623, 0.7575, 0.625, 0.765, 0.625, 0.985, 0.625, 0.985, 0.625, 0.765, 0.3752, 0.7624, 0.3759, 0.7599, 0.3759, 0.7599, 0.3752, 0.7624, 0.3785, 0.9946, 0.377, 0.9925, 0.377, 0.9925, 0.3785, 0.9946, 0.6241, 0.7599, 0.6248, 0.7624, 0.6248, 0.7624, 0.6241, 0.7599, 0.6248, 0.9876, 0.6241, 0.9901, 0.6241, 0.9901, 0.6248, 0.9876, 0.6196, 0.7535, 0.6215, 0.7554, 0.6215, 0.7554, 0.6196, 0.7535, 0.6215, 0.7554, 0.623, 0.7575, 0.623, 0.7575, 0.6215, 0.7554, 0.3759, 0.7599, 0.377, 0.7575, 0.377, 0.7575, 0.3759, 0.7599, 0.3825, 0.998, 0.3804, 0.9965, 0.3804, 0.9965, 0.3825, 0.998, 0.6175, 0.752, 0.6196, 0.7535, 0.6196, 0.7535, 0.6175, 0.752, 0.625, 0.985, 0.6248, 0.9876, 0.6248, 0.9876, 0.625, 0.985, 0.6151, 0.7509, 0.6175, 0.752, 0.6175, 0.752, 0.6151, 0.7509, 0.6126, 0.7502, 0.6151, 0.7509, 0.6151, 0.7509, 0.6126, 0.7502, 0.3752, 0.9876, 0.375, 0.985, 0.375, 0.985, 0.3752, 0.9876, 0.3874, 0.9998, 0.3849, 0.9991, 0.3849, 0.9991, 0.3874, 0.9998, 0.39, 0.75, 0.61, 0.75, 0.61, 0.75, 0.39, 0.75, 0.377, 0.9925, 0.3759, 0.9901, 0.3759, 0.9901, 0.377, 0.9925, 0.61, 0.75, 0.6126, 0.7502, 0.6126, 0.7502, 0.61, 0.75, 0.3849, 0.7509, 0.3874, 0.7502, 0.3874, 0.7502, 0.3849, 0.7509, 0.3849, 0.9991, 0.3825, 0.998, 0.3825, 0.998, 0.3849, 0.9991, 0.3849, 0.9991, 0.3825, 0.998, 0.3825, 0.998, 0.3849, 0.9991, 0.3874, 0.7502, 0.39, 0.75, 0.39, 0.75, 0.3874, 0.7502, 0.377, 0.7575, 0.3785, 0.7554, 0.3785, 0.7554, 0.377, 0.7575, 0.39, 1.0, 0.3874, 0.9998, 0.3874, 0.9998, 0.39, 1.0, 0.6151, 0.9991, 0.6126, 0.9998, 0.6126, 0.9998, 0.6151, 0.9991, 0.375, 0.765, 0.3752, 0.7624, 0.3752, 0.7624, 0.375, 0.765, 0.6126, 0.9998, 0.61, 1.0, 0.61, 1.0, 0.6126, 0.9998, 0.3825, 0.752, 0.3849, 0.7509, 0.3849, 0.7509, 0.3825, 0.752, 0.375, 0.985, 0.375, 0.765, 0.375, 0.765, 0.375, 0.985, 0.6175, 0.998, 0.6151, 0.9991, 0.6151, 0.9991, 0.6175, 0.998, 0.6196, 0.9965, 0.6175, 0.998, 0.6175, 0.998, 0.6196, 0.9965, 0.6248, 0.7624, 0.625, 0.765, 0.625, 0.765, 0.6248, 0.7624, 0.6215, 0.9946, 0.6196, 0.9965, 0.6196, 0.9965, 0.6215, 0.9946, 0.3785, 0.7554, 0.3804, 0.7535, 0.3804, 0.7535, 0.3785, 0.7554, 0.3759, 0.9901, 0.3752, 0.9876, 0.3752, 0.9876, 0.3759, 0.9901, 0.6241, 0.9901, 0.623, 0.9925, 0.623, 0.9925, 0.6241, 0.9901, 0.623, 0.9925, 0.6215, 0.9946, 0.6215, 0.9946, 0.623, 0.9925, 0.623, 0.7575, 0.6241, 0.7599, 0.6241, 0.7599, 0.623, 0.7575, 0.625, 0.765, 0.625, 0.985, 0.625, 0.985, 0.625, 0.765, 0.3752, 0.7624, 0.3759, 0.7599, 0.3759, 0.7599, 0.3752, 0.7624, 0.3785, 0.9946, 0.377, 0.9925, 0.377, 0.9925, 0.3785, 0.9946, 0.6241, 0.7599, 0.6248, 0.7624, 0.6248, 0.7624, 0.6241, 0.7599, 0.6248, 0.9876, 0.6241, 0.9901, 0.6241, 0.9901, 0.6248, 0.9876, 0.6196, 0.7535, 0.6215, 0.7554, 0.6215, 0.7554, 0.6196, 0.7535, 0.6215, 0.7554, 0.623, 0.7575, 0.623, 0.7575, 0.6215, 0.7554, 0.3759, 0.7599, 0.377, 0.7575, 0.377, 0.7575, 0.3759, 0.7599, 0.3825, 0.998, 0.3804, 0.9965, 0.3804, 0.9965, 0.3825, 0.998, 0.6175, 0.752, 0.6196, 0.7535, 0.6196, 0.7535, 0.6175, 0.752, 0.625, 0.985, 0.6248, 0.9876, 0.6248, 0.9876, 0.625, 0.985, 0.6151, 0.7509, 0.6175, 0.752, 0.6175, 0.752, 0.6151, 0.7509, 0.6126, 0.7502, 0.6151, 0.7509, 0.6151, 0.7509, 0.6126, 0.7502, 0.3752, 0.9876, 0.375, 0.985, 0.375, 0.985, 0.3752, 0.9876, 0.3874, 0.9998, 0.3849, 0.9991, 0.3849, 0.9991, 0.3874, 0.9998, 0.39, 0.75, 0.61, 0.75, 0.61, 0.75, 0.39, 0.75, 0.377, 0.9925, 0.3759, 0.9901, 0.3759, 0.9901, 0.377, 0.9925, 0.61, 0.75, 0.6126, 0.7502, 0.6126, 0.7502, 0.61, 0.75, 0.3849, 0.7509, 0.3874, 0.7502, 0.3874, 0.7502, 0.3849, 0.7509, 0.3804, 0.9965, 0.3785, 0.9946, 0.3785, 0.9946, 0.3804, 0.9965, 0.61, 1.0, 0.39, 1.0, 0.39, 1.0, 0.61, 1.0, 0.6175, 0.998, 0.6151, 0.9991, 0.6126, 0.9998, 0.61, 1.0, 0.39, 1.0, 0.3874, 0.9998, 0.3849, 0.9991, 0.3825, 0.998, 0.3804, 0.9965, 0.3785, 0.9946, 0.377, 0.9925, 0.3759, 0.9901, 0.3752, 0.9876, 0.375, 0.985, 0.375, 0.765, 0.3752, 0.7624, 0.3759, 0.7599, 0.377, 0.7575, 0.3785, 0.7554, 0.3804, 0.7535, 0.3825, 0.752, 0.3849, 0.7509, 0.3874, 0.7502, 0.39, 0.75, 0.61, 0.75, 0.6126, 0.7502, 0.6151, 0.7509, 0.6175, 0.752, 0.6196, 0.7535, 0.6215, 0.7554, 0.623, 0.7575, 0.6241, 0.7599, 0.6248, 0.7624, 0.625, 0.765, 0.625, 0.985, 0.6248, 0.9876, 0.6241, 0.9901, 0.623, 0.9925, 0.6215, 0.9946, 0.6196, 0.9965, 0.3874, 0.7502, 0.39, 0.75, 0.39, 0.75, 0.3874, 0.7502, 0.377, 0.7575, 0.3785, 0.7554, 0.3785, 0.7554, 0.377, 0.7575, 0.39, 1.0, 0.3874, 0.9998, 0.3874, 0.9998, 0.39, 1.0, 0.6151, 0.9991, 0.6126, 0.9998, 0.6126, 0.9998, 0.6151, 0.9991, 0.375, 0.765, 0.3752, 0.7624, 0.3752, 0.7624, 0.375, 0.765, 0.6126, 0.9998, 0.61, 1.0, 0.61, 1.0, 0.6126, 0.9998, 0.3825, 0.752, 0.3849, 0.7509, 0.3849, 0.7509, 0.3825, 0.752, 0.375, 0.985, 0.375, 0.765, 0.375, 0.765, 0.375, 0.985, 0.6175, 0.998, 0.6151, 0.9991, 0.6151, 0.9991, 0.6175, 0.998, 0.6196, 0.9965, 0.6175, 0.998, 0.6175, 0.998, 0.6196, 0.9965, 0.6248, 0.7624, 0.625, 0.765, 0.625, 0.765, 0.6248, 0.7631, 0.6248, 0.7631, 0.625, 0.765, 0.625, 0.765, 0.6248, 0.7624, 0.6215, 0.9946, 0.6196, 0.9965, 0.6196, 0.9965, 0.6215, 0.9946, 0.3785, 0.7554, 0.3804, 0.7535, 0.3804, 0.7535, 0.3785, 0.7554, 0.3759, 0.9901, 0.3752, 0.9876, 0.3752, 0.9876, 0.3759, 0.9901, 0.6241, 0.9901, 0.623, 0.9925, 0.623, 0.9925, 0.6241, 0.9901, 0.623, 0.9925, 0.6215, 0.9946, 0.6215, 0.9946, 0.623, 0.9925, 0.623, 0.7575, 0.6241, 0.7599, 0.6241, 0.7599, 0.623, 0.7575, 0.625, 0.765, 0.625, 0.985, 0.625, 0.985, 0.625, 0.765, 0.625, 0.765, 0.625, 0.8664, 0.625, 0.8664, 0.625, 0.765, 0.3752, 0.7624, 0.3759, 0.7599, 0.3759, 0.7599, 0.3752, 0.7624, 0.3785, 0.9946, 0.377, 0.9925, 0.377, 0.9925, 0.3785, 0.9946, 0.6241, 0.7599, 0.6248, 0.7624, 0.6248, 0.7624, 0.6241, 0.7599, 0.6248, 0.9876, 0.6241, 0.9901, 0.6241, 0.9901, 0.6248, 0.9876, 0.6196, 0.7535, 0.6215, 0.7554, 0.6215, 0.7554, 0.6196, 0.7535, 0.6215, 0.7554, 0.623, 0.7575, 0.623, 0.7575, 0.6215, 0.7554, 0.3759, 0.7599, 0.377, 0.7575, 0.377, 0.7575, 0.3759, 0.7599, 0.3825, 0.998, 0.3804, 0.9965, 0.3804, 0.9965, 0.3825, 0.998, 0.6175, 0.752, 0.6196, 0.7535, 0.6196, 0.7535, 0.6175, 0.752, 0.625, 0.985, 0.6248, 0.9876, 0.6248, 0.9876, 0.625, 0.985, 0.6151, 0.7509, 0.6175, 0.752, 0.6175, 0.752, 0.6151, 0.7509, 0.6126, 0.7502, 0.6151, 0.7509, 0.6151, 0.7509, 0.6126, 0.7502, 0.3752, 0.9876, 0.375, 0.985, 0.375, 0.985, 0.3752, 0.9876, 0.3874, 0.9998, 0.3849, 0.9991, 0.3849, 0.9991, 0.3874, 0.9998, 0.39, 0.75, 0.61, 0.75, 0.61, 0.75, 0.39, 0.75, 0.377, 0.9925, 0.3759, 0.9901, 0.3759, 0.9901, 0.377, 0.9925, 0.61, 0.75, 0.6126, 0.7502, 0.6126, 0.7502, 0.61, 0.75, 0.3849, 0.7509, 0.3874, 0.7502, 0.3874, 0.7502, 0.3849, 0.7509, 0.3804, 0.9965, 0.3785, 0.9946, 0.3785, 0.9946, 0.3804, 0.9965, 0.61, 1.0, 0.6001, 1.0, 0.6001, 1.0, 0.4792, 1.0, 0.39, 1.0, 0.61, 1.0, 0.3804, 0.7535, 0.3825, 0.752, 0.3825, 0.752, 0.3804, 0.7535, 0.375, 0.3486, 0.375, 0.485, 0.625, 0.485, 0.625, 0.3486, 0.6376, 0.75, 0.7578, 0.75, 0.7578, 0.5143, 0.7609, 0.5083, 0.77, 0.5024, 0.7764, 0.5, 0.64, 0.5, 0.6376, 0.5045, 0.6248, 0.7624, 0.625, 0.765, 0.625, 0.765, 0.6248, 0.7624, 0.6241, 0.7599, 0.6248, 0.7624, 0.6248, 0.7624, 0.6241, 0.7599, 0.375, 0.7626, 0.375, 0.8828, 0.625, 0.8828, 0.625, 0.7626, 0.2422, 0.75, 0.3624, 0.75, 0.3624, 0.5045, 0.36, 0.5, 0.2236, 0.5, 0.23, 0.5024, 0.2391, 0.5083, 0.2422, 0.5143, 0.375, 0.6072, 0.375, 0.7335, 0.625, 0.7335, 0.625, 0.6072, 0.39, 1.0, 0.4777, 1.0, 0.4777, 1.0, 0.6073, 1.0, 0.61, 1.0, 0.375, 0.01651, 0.375, 0.1428, 0.4734, 0.1428, 0.625, 0.1428, 0.625, 0.01651, 0.39, 1.0, 0.4792, 1.0, 0.4792, 1.0, 0.6001, 1.0, 0.61, 1.0, 0.39, 1.0, 0.125, 0.6072, 0.125, 0.7335, 0.375, 0.7335, 0.375, 0.6072, 0.625, 0.6072, 0.625, 0.7335, 0.875, 0.7335, 0.875, 0.6072])
_uv.active_render = True
_uv = me_cube_001.uv_layers.new(name='UVMap.001')
_uv.uv.foreach_set('vector', [0.0, 0.0, 0.0, 0.0, 0.0, 0.0, 0.0, 0.0, 0.0, 0.0, 0.0, 0.0, 0.0, 0.0, 0.0, 0.0, 0.0, 0.0, 0.0, 0.0, 0.0, 0.0, 0.0, 0.0, 0.0, 0.0, 0.0, 0.0, 0.0, 0.0, 0.0, 0.0, 0.0, 0.0, 0.0, 0.0, 0.0, 0.0, 0.0, 0.0, 0.0, 0.0, 0.0, 0.0, 0.0, 0.0, 0.0, 0.0, 0.0, 0.0, 0.0, 0.0, 0.0, 0.0, 0.0, 0.0, 0.0, 0.0, 0.0, 0.0, 0.0, 0.0, 0.0, 0.0, 0.0, 0.0, 0.0, 0.0, 0.0, 0.0, 0.0, 0.0, 0.0, 0.0, 0.0, 0.0, 0.0, 0.0, 0.0, 0.0, 0.0, 0.0, 0.0, 0.0, 0.0, 0.0, 0.0, 0.0, 0.0, 0.0, 0.0, 0.0, 0.0, 0.0, 0.0, 0.0, 0.0, 0.0, 0.0, 0.0, 0.0, 0.0, 0.0, 0.0, 0.0, 0.0, 0.0, 0.0, 0.0, 0.0, 0.0, 0.0, 0.0, 0.0, 0.0, 0.0, 0.0, 0.0, 0.0, 0.0, 0.0, 0.0, 0.0, 0.0, 0.0, 0.0, 0.0, 0.0, 0.0, 0.0, 0.0, 0.0, 0.0, 0.0, 0.0, 0.0, 0.0, 0.0, 0.0, 0.0, 0.0, 0.0, 0.0, 0.0, 0.0, 0.0, 0.0, 0.0, 0.0, 0.0, 0.0, 0.0, 0.0, 0.0, 0.0, 0.0, 0.0, 0.0, 0.0, 0.0, 0.0, 0.0, 0.0, 0.0, 0.0, 0.0, 0.0, 0.0, 0.0, 0.0, 0.0, 0.0, 0.0, 0.0, 0.0, 0.0, 0.0, 0.0, 0.0, 0.0, 0.0, 0.0, 0.0, 0.0, 0.0, 0.0, 0.0, 0.0, 0.0, 0.0, 0.0, 0.0, 0.0, 0.0, 0.0, 0.0, 0.0, 0.0, 0.0, 0.0, 0.0, 0.0, 0.0, 0.0, 0.0, 0.0, 0.0, 0.0, 0.0, 0.0, 0.0, 0.0, 0.0, 0.0, 0.0, 0.0, 0.0, 0.0, 0.0, 0.0, 0.0, 0.0, 0.0, 0.0, 0.0, 0.0, 0.0, 0.0, 0.0, 0.0, 0.0, 0.0, 0.0, 0.0, 0.0, 0.0, 0.0, 0.0, 0.0, 0.0, 0.0, 0.0, 0.0, 0.0, 0.0, 0.0, 0.0, 0.0, 0.0, 0.0, 0.0, 0.0, 0.0, 0.0, 0.0, 0.0, 0.0, 0.0, 0.0, 0.0, 0.0, 0.0, 0.0, 0.0, 0.0, 0.0, 0.0, 0.0, 0.0, 0.0, 0.0, 0.0, 0.0, 0.0, 0.0, 0.0, 0.0, 0.0, 0.0, 0.0, 0.0, 0.0, 0.0, 0.0, 0.0, 0.0, 0.0, 0.0, 0.0, 0.0, 0.0, 0.0, 0.0, 0.0, 0.0, 0.0, 0.0, 0.0, 0.0, 0.0, 0.0, 0.0, 0.0, 0.0, 0.0, 0.0, 0.0, 0.0, 0.0, 0.0, 0.0, 0.0, 0.0, 0.0, 0.0, 0.0, 0.0, 0.0, 0.0, 0.0, 0.0, 0.0, 0.0, 0.0, 0.0, 0.0, 0.0, 0.0, 0.0, 0.0, 0.0, 0.0, 0.0, 0.0, 0.0, 0.0, 0.0, 0.0, 0.0, 0.0, 0.0, 0.0, 0.0, 0.0, 0.0, 0.0, 0.0, 0.0, 0.0, 0.0, 0.0, 0.0, 0.0, 0.0, 0.0, 0.0, 0.0, 0.0, 0.0, 0.0, 0.0, 0.0, 0.0, 0.0, 0.0, 0.0, 0.0, 0.0, 0.0, 0.0, 0.0, 0.0, 0.0, 0.0, 0.0, 0.0, 0.0, 0.0, 0.0, 0.0, 0.0, 0.0, 0.0, 0.0, 0.0, 0.0, 0.0, 0.0, 0.0, 0.0, 0.0, 0.0, 0.0, 0.0, 0.0, 0.0, 0.0, 0.0, 0.0, 0.0, 0.0, 0.0, 0.0, 0.0, 0.0, 0.0, 0.0, 0.0, 0.0, 0.0, 0.0, 0.0, 0.0, 0.0, 0.0, 0.0, 0.0, 0.0, 0.0, 0.0, 0.0, 0.0, 0.0, 0.0, 0.0, 0.0, 0.0, 0.0, 0.0, 0.0, 0.0, 0.0, 0.0, 0.0, 0.0, 0.0, 0.0, 0.0, 0.0, 0.0, 0.0, 0.0, 0.0, 0.0, 0.0, 0.0, 0.0, 0.0, 0.0, 0.0, 0.0, 0.0, 0.0, 0.0, 0.0, 0.0, 0.0, 0.0, 0.0, 0.0, 0.0, 0.0, 0.0, 0.0, 0.0, 0.0, 0.0, 0.0, 0.0, 0.0, 0.0, 0.0, 0.0, 0.0, 0.0, 0.0, 0.0, 0.0, 0.0, 0.0, 0.0, 0.0, 0.0, 0.0, 0.0, 0.0, 0.0, 0.0, 0.0, 0.0, 0.0, 0.0, 0.0, 0.0, 0.0, 0.0, 0.0, 0.0, 0.0, 0.0, 0.0, 0.0, 0.0, 0.0, 0.0, 0.0, 0.0, 0.0, 0.0, 0.0, 0.0, 0.0, 0.0, 0.0, 0.0, 0.0, 0.0, 0.0, 0.0, 0.0, 0.0, 0.0, 0.0, 0.0, 0.0, 0.0, 0.0, 0.0, 0.0, 0.0, 0.0, 0.0, 0.0, 0.0, 0.0, 0.0, 0.0, 0.0, 0.0, 0.0, 0.0, 0.0, 0.0, 0.0, 0.0, 0.0, 0.0, 0.0, 0.0, 0.0, 0.0, 0.0, 0.0, 0.0, 0.0, 0.0, 0.0, 0.0, 0.0, 0.0, 0.0, 0.0, 0.0, 0.0, 0.0, 0.0, 0.0, 0.0, 0.0, 0.0, 0.0, 0.0, 0.0, 0.0, 0.0, 0.0, 0.0, 0.0, 0.0, 0.0, 0.0, 0.0, 0.0, 0.0, 0.0, 0.0, 0.0, 0.0, 0.0, 0.0, 0.0, 0.0, 0.0, 0.0, 0.0, 0.0, 0.0, 0.0, 0.0, 0.0, 0.0, 0.0, 0.0, 0.0, 0.0, 0.0, 0.0, 0.0, 0.0, 0.0, 0.0, 0.0, 0.0, 0.0, 0.0, 0.0, 0.0, 0.0, 0.0, 0.0, 0.0, 0.0, 0.0, 0.0, 0.0, 0.0, 0.0, 0.0, 0.0, 0.0, 0.0, 0.0, 0.0, 0.0, 0.0, 0.0, 0.0, 0.0, 0.0, 0.0, 0.0, 0.0, 0.0, 0.0, 0.0, 0.0, 0.0, 0.0, 0.0, 0.0, 0.0, 0.0, 0.0, 0.0, 0.0, 0.0, 0.0, 0.0, 0.0, 0.0, 0.0, 0.0, 0.0, 0.0, 0.0, 0.0, 0.0, 0.0, 0.0, 0.0, 0.0, 0.0, 0.0, 0.0, 0.0, 0.0, 0.0, 0.0, 0.0, 0.0, 0.0, 0.0, 0.0, 0.0, 0.0, 0.0, 0.0, 0.0, 0.0, 0.0, 0.0, 0.0, 0.0, 0.0, 0.0, 0.0, 0.0, 0.0, 0.0, 0.0, 0.0, 0.0, 0.0, 0.0, 0.0, 0.0, 0.0, 0.0, 0.0, 0.0, 0.0, 0.0, 0.0, 0.0, 0.0, 0.0, 0.0, 0.0, 0.0, 0.0, 0.0, 0.0, 0.0, 0.0, 0.0, 0.0, 0.0, 0.0, 0.0, 0.0, 0.0, 0.0, 0.0, 0.0, 0.0, 0.0, 0.0, 0.0, 0.0, 0.0, 0.0, 0.0, 0.0, 0.0, 0.0, 0.0, 0.0, 0.0, 0.0, 0.0, 0.0, 0.0, 0.0, 0.0, 0.0, 0.0, 0.0, 0.0, 0.0, 0.0, 0.0, 0.0, 0.0, 0.0, 0.0, 0.0, 0.0, 0.0, 0.0, 0.0, 0.0, 0.0, 0.0, 0.0, 0.0, 0.0, 0.0, 0.0, 0.0, 0.0, 0.0, 0.0, 0.0, 0.0, 0.0, 0.0, 0.0, 0.0, 0.0, 0.0, 0.0, 0.0, 0.0, 0.0, 0.0, 0.0, 0.0, 0.0, 0.0, 0.0, 0.0, 0.0, 0.0, 0.0, 0.0, 0.0, 0.0, 0.0, 0.0, 0.0, 0.0, 0.0, 0.0, 0.0, 0.0, 0.0, 0.0, 0.0, 0.0, 0.0, 0.0, 0.0, 0.0, 0.0, 0.0, 0.0, 0.0, 0.0, 0.0, 0.0, 0.0, 0.0, 0.0, 0.0, 0.0, 0.0, 0.0, 0.0, 0.0, 0.0, 0.0, 0.0, 0.0, 0.0, 0.0, 0.0, 0.0, 0.0, 0.0, 0.0, 0.0, 0.0, 0.0, 0.0, 0.0, 0.0, 0.0, 0.0, 0.0, 0.0, 0.0, 0.0, 0.0, 0.0, 0.0, 0.0, 0.0, 0.0, 0.0, 0.0, 0.0, 0.0, 0.0, 0.0, 0.0, 0.0, 0.0, 0.0, 0.0, 0.0, 0.0, 0.0, 0.0, 0.0, 0.0, 0.0, 0.0, 0.0, 0.0, 0.0, 0.0, 0.0, 0.0, 0.0, 0.0, 0.0, 0.0, 0.0, 0.0, 0.0, 0.0, 0.0, 0.0, 0.0, 0.0, 0.0, 0.0, 0.0, 0.0, 0.0, 0.0, 0.0, 0.0, 0.0, 0.0, 0.0, 0.0, 0.0, 0.0, 0.0, 0.0, 0.0, 0.0, 0.0, 0.0, 0.0, 0.0, 0.0, 0.0, 0.0, 0.0, 0.0, 0.0, 0.0, 0.0, 0.0, 0.0, 0.0, 0.0, 0.0, 0.0, 0.0, 0.0, 0.0, 0.0, 0.0, 0.0, 0.0, 0.0, 0.0, 0.0, 0.0, 0.0, 0.0, 0.0, 0.0, 0.0, 0.0, 0.0, 0.0, 0.0, 0.0, 0.0, 0.0, 0.0, 0.0, 0.0, 0.0, 0.0, 0.0, 0.0, 0.0, 0.0, 0.0, 0.0, 0.0, 0.0, 0.0, 0.0, 0.0, 0.0, 0.0, 0.0, 0.0, 0.0, 0.0, 0.0, 0.0, 0.0, 0.0, 0.0, 0.0, 0.0, 0.0, 0.0, 0.0, 0.0, 0.0, 0.0, 0.0, 0.0, 0.0, 0.0, 0.0, 0.0, 0.0, 0.0, 0.0, 0.0, 0.0, 0.0, 0.0, 0.0, 0.0, 0.0, 0.0, 0.0, 0.0, 0.0, 0.0, 0.0, 0.0, 0.0, 0.0, 0.0, 0.0, 0.0, 0.0, 0.0, 0.0, 0.0, 0.0, 0.0, 0.0, 0.0, 0.0, 0.0, 0.0, 0.0, 0.0, 0.0, 0.0, 0.0, 0.0, 0.0, 0.0, 0.0, 0.0, 0.0, 0.0, 0.0, 0.0, 0.0, 0.0, 0.0, 0.0, 0.0, 0.0, 0.0, 0.0, 0.0, 0.0, 0.0, 0.0, 0.0, 0.0, 0.0, 0.0, 0.0, 0.0, 0.0, 0.0, 0.0, 0.0, 0.0, 0.0, 0.0, 0.0, 0.0, 0.0, 0.0, 0.0, 0.0, 0.0, 0.0, 0.0, 0.0, 0.0, 0.0, 0.0, 0.0, 0.0, 0.0, 0.0, 0.0, 0.0, 0.0, 0.0, 0.0, 0.0, 0.0, 0.0, 0.0, 0.0, 0.0, 0.0, 0.0, 0.0, 0.0, 0.0, 0.0, 0.0, 0.0, 0.0, 0.0, 0.0, 0.0, 0.0, 0.0, 0.0, 0.0, 0.0, 0.0, 0.0, 0.0, 0.0, 0.0, 0.0, 0.0, 0.0, 0.0, 0.0, 0.0, 0.0, 0.0, 0.0, 0.0, 0.0, 0.0, 0.0, 0.0, 0.0, 0.0, 0.0, 0.0, 0.0, 0.0, 0.0, 0.0, 0.0, 0.0, 0.0, 0.0, 0.0, 0.0, 0.0, 0.0, 0.0, 0.0, 0.0, 0.0, 0.0, 0.0, 0.0, 0.0, 0.0, 0.0, 0.0, 0.0, 0.0, 0.0, 0.0, 0.0, 0.0, 0.0, 0.0, 0.0, 0.0, 0.0, 0.0, 0.0, 0.0, 0.0, 0.0, 0.0, 0.0, 0.0, 0.0, 0.0, 0.0, 0.0, 0.0, 0.0, 0.0, 0.0, 0.0, 0.0, 0.0, 0.0, 0.0, 0.0, 0.0, 0.0, 0.0, 0.0, 0.0, 0.0, 0.0, 0.0, 0.0, 0.0, 0.0, 0.0, 0.0, 0.0, 0.0, 0.0, 0.0, 0.0, 0.0, 0.0, 0.0, 0.0, 0.0, 0.0, 0.0, 0.0, 0.0, 0.0, 0.0, 0.0, 0.0, 0.0, 0.0, 0.0, 0.0, 0.0, 0.0, 0.0, 0.0, 0.0, 0.0, 0.0, 0.0, 0.0, 0.0, 0.0, 0.0, 0.0, 0.0, 0.0, 0.0, 0.0, 0.0, 0.0, 0.0, 0.0, 0.0, 0.0, 0.0, 0.0, 0.0, 0.0, 0.0, 0.0, 0.0, 0.0, 0.0, 0.0, 0.0, 0.0, 0.0, 0.0, 0.0, 0.0, 0.0, 0.0, 0.0, 0.0, 0.0, 0.0, 0.0, 0.0, 0.0, 0.0, 0.0, 0.0, 0.0, 0.0, 0.0, 0.0, 0.0, 0.0, 0.0, 0.0, 0.0, 0.0, 0.0, 0.0, 0.0, 0.0, 0.0, 0.0, 0.0, 0.0, 0.0, 0.0, 0.0, 0.0, 0.0, 0.0, 0.0, 0.0, 0.0, 0.0, 0.0, 0.0, 0.0, 0.0, 0.0, 0.0, 0.0, 0.0, 0.0, 0.0, 0.0, 0.0, 0.0, 0.0, 0.0, 0.0, 0.0, 0.0, 0.0, 0.0, 0.0, 0.0, 0.0, 0.0, 0.0, 0.0, 0.0, 0.0, 0.0, 0.0, 0.0, 0.0, 0.0, 0.0, 0.0, 0.0, 0.0, 0.0, 0.0, 0.0, 0.0, 0.0, 0.0, 0.0, 0.0, 0.0, 0.0, 0.0, 0.0, 0.0, 0.0, 0.0, 0.0, 0.0, 0.0, 0.0, 0.0, 0.0, 0.0, 0.0, 0.0, 0.0, 0.0, 0.0, 0.0, 0.0, 0.0, 0.0, 0.0, 0.0, 0.0, 0.0, 0.0, 0.0, 0.0, 0.0, 0.0, 0.0, 0.0, 0.0, 0.0, 0.0, 0.0, 0.0, 0.0, 0.0, 0.0, 0.0, 0.0, 0.0, 0.0, 0.0, 0.0, 0.0, 0.0, 0.0, 0.0, 0.0, 0.0, 0.0, 0.0, 0.0, 0.0, 0.0, 0.0, 0.0, 0.0, 0.0, 0.0, 0.0, 0.0, 0.0, 0.0, 0.0, 0.0, 0.0, 0.0, 0.0, 0.0, 0.0, 0.0, 0.0, 0.0, 0.0, 0.0, 0.0, 0.0, 0.0, 0.0, 0.0, 0.0, 0.0, 0.0, 0.0, 0.0, 0.0, 0.0, 0.0, 0.0, 0.0, 0.0, 0.0, 0.0, 0.0, 0.0, 0.0, 0.0, 0.0, 0.0, 0.0, 0.0, 0.0, 0.0, 0.0, 0.0, 0.0, 0.0, 0.0, 0.0, 0.0, 0.0, 0.0, 0.0, 0.0, 0.0, 0.0, 0.0, 0.0, 0.0, 0.0, 0.0, 0.0, 0.0, 0.0, 0.0, 0.0, 0.0, 0.0, 0.0, 0.0, 0.0, 0.0, 0.0, 0.0, 0.0, 0.0, 0.0, 0.0, 0.0, 0.0, 0.0, 0.0, 0.0, 0.0, 0.0, 0.0, 0.0, 0.0, 0.0, 0.0, 0.0, 0.0, 0.0, 0.0, 0.0, 0.0, 0.0, 0.0, 0.0, 0.0, 0.0, 0.0, 0.0, 0.0, 0.0, 0.0, 0.0, 0.0, 0.0, 0.0, 0.0, 0.0, 0.0, 0.0, 0.0, 0.0, 0.0, 0.0, 0.0, 0.0, 0.0, 0.0, 0.0, 0.0, 0.0, 0.0, 0.0, 0.0, 0.0, 0.0, 0.0, 0.0, 0.0, 0.0, 0.0, 0.0, 0.0, 0.0, 0.0, 0.0, 0.0, 0.0, 0.0, 0.0, 0.0, 0.0, 0.0, 0.0, 0.0, 0.0, 0.0, 0.0, 0.0, 0.0, 0.0, 0.0, 0.0, 0.0, 0.0, 0.0, 0.0, 0.0, 0.0, 0.0, 0.0, 0.0, 0.0, 0.0, 0.0, 0.0, 0.0, 0.0, 0.0, 0.0, 0.0, 0.0, 0.0, 0.0, 0.0, 0.0, 0.0, 0.0, 0.0, 0.0, 0.0, 0.0, 0.0, 0.0, 0.0, 0.0, 0.0, 0.0, 0.0, 0.0, 0.0, 0.0, 0.0, 0.0, 0.0, 0.0, 0.0, 0.0, 0.0, 0.0, 0.0, 0.0, 0.0, 0.0, 0.0, 0.0, 0.0, 0.0, 0.0, 0.0, 0.0, 0.0, 0.0, 0.0, 0.0, 0.0, 0.0, 0.0, 0.0, 0.0, 0.0, 0.0, 0.0, 0.0, 0.0, 0.0, 0.0, 0.0, 0.0, 0.0, 0.0, 0.0, 0.0, 0.0, 0.0, 0.0, 0.0, 0.0, 0.0, 0.0, 0.0, 0.0, 0.0, 0.0, 0.0, 0.0, 0.0, 0.0, 0.0, 0.0, 0.0, 0.0, 0.0, 0.0, 0.0, 0.0, 0.0, 0.0, 0.0, 0.0, 0.0, 0.0, 0.0, 0.0, 0.0, 0.0, 0.0, 0.0, 0.0, 0.0, 0.0, 0.0, 0.0, 0.0, 0.0, 0.0, 0.0, 0.0, 0.0, 0.0, 0.0, 0.0, 0.0, 0.0, 0.0, 0.0, 0.0, 0.0, 0.0, 0.0, 0.0, 0.0, 0.0, 0.0, 0.0, 0.0, 0.0, 0.0, 0.0, 0.0, 0.0, 0.0, 0.0, 0.0, 0.0, 0.0, 0.0, 0.0, 0.0, 0.0, 0.0, 0.0, 0.0, 0.0, 0.0, 0.0, 0.0, 0.0, 0.0, 0.0, 0.0, 0.0, 0.0, 0.0, 0.0, 0.0, 0.0, 0.0, 0.0, 0.0, 0.0, 0.0, 0.0, 0.0, 0.0, 0.0, 0.0, 0.0, 0.0, 0.0, 0.0, 0.0, 0.0, 0.0, 0.0, 0.0, 0.0, 0.0, 0.0, 0.0, 0.0, 0.0, 0.0, 0.0, 0.0, 0.0, 0.0, 0.0, 0.0, 0.0, 0.0, 0.0, 0.0, 0.0, 0.0, 0.0, 0.0, 0.0, 0.0, 0.0, 0.0, 0.0, 0.0, 0.0, 0.0, 0.0, 0.0, 0.0, 0.0, 0.0, 0.0, 0.0, 0.0, 0.0, 0.0, 0.0, 0.0, 0.0, 0.0, 0.0, 0.0, 0.0, 0.0, 0.0, 0.0, 0.0, 0.0, 0.0, 0.0, 0.0, 0.0, 0.0, 0.0, 0.0, 0.0, 0.0, 0.0, 0.0, 0.0, 0.0, 0.0, 0.0, 0.0, 0.0, 0.0, 0.0, 0.0, 0.0, 0.0, 0.0, 0.0, 0.0, 0.0, 0.0, 0.0, 0.0, 0.0, 0.0, 0.0, 0.0, 0.0, 0.0, 0.0, 0.0, 0.0, 0.0, 0.0, 0.0, 0.0, 0.0, 0.0, 0.0, 0.0, 0.0, 0.0, 0.0, 0.0, 0.0, 0.0, 0.0, 0.0, 0.0, 0.0, 0.0, 0.0, 0.0, 0.0, 0.0, 0.0, 0.0, 0.0, 0.0, 0.0, 0.0, 0.0, 0.0, 0.0, 0.0, 0.0, 0.0, 0.0, 0.0, 0.0, 0.0, 0.0, 0.0, 0.0, 0.0, 0.0, 0.0, 0.0, 0.0, 0.0, 0.0, 0.0, 0.0, 0.0, 0.0, 0.0, 0.0, 0.0, 0.0, 0.0, 0.0, 0.0, 0.0, 0.0, 0.0, 0.0, 0.0, 0.0, 0.0, 0.0, 0.0, 0.0, 0.0, 0.0, 0.0, 0.0, 0.0, 0.0, 0.0, 0.0, 0.0, 0.0, 0.0, 0.0, 0.0, 0.0, 0.0, 0.0, 0.0, 0.0, 0.0, 0.0, 0.0, 0.0, 0.0, 0.0, 0.0, 0.0, 0.0, 0.0, 0.0, 0.0, 0.0, 0.0, 0.0, 0.0, 0.0, 0.0, 0.0, 0.0, 0.0, 0.0, 0.0, 0.0, 0.0, 0.0, 0.0, 0.0, 0.0, 0.0, 0.0, 0.0, 0.0, 0.0, 0.0, 0.0, 0.0, 0.0, 0.0, 0.0, 0.0, 0.0, 0.0, 0.0, 0.0, 0.0, 0.0, 0.0, 0.0, 0.0, 0.0, 0.0, 0.0, 0.0, 0.0, 0.0, 0.0, 0.0, 0.0, 0.0, 0.0, 0.0, 0.0, 0.0, 0.0, 0.0, 0.0, 0.0, 0.0, 0.0, 0.0, 0.0, 0.0, 0.0, 0.0, 0.0, 0.0, 0.0, 0.0, 0.0, 0.0, 0.0, 0.0, 0.0, 0.0, 0.0, 0.0, 0.0, 0.0, 0.0, 0.0, 0.0, 0.0, 0.0, 0.0, 0.0, 0.0, 0.0, 0.0, 0.0, 0.0, 0.0, 0.0, 0.0, 0.0, 0.0, 0.0, 0.0, 0.0, 0.0, 0.0, 0.0, 0.0, 0.0, 0.0, 0.0, 0.0, 0.0, 0.0, 0.0, 0.0, 0.0, 0.0, 0.0, 0.0, 0.0, 0.0, 0.0, 0.0, 0.0, 0.0, 0.0, 0.0, 0.0, 0.0, 0.0, 0.0, 0.0, 0.0, 0.0, 0.0, 0.0, 0.0, 0.0, 0.0, 0.0, 0.0, 0.0, 0.0, 0.0, 0.0, 0.0, 0.0, 0.0, 0.0, 0.0, 0.0, 0.0, 0.0, 0.0, 0.0, 0.0, 0.0, 0.0, 0.0, 0.0, 0.0, 0.0, 0.0, 0.0, 0.0, 0.0, 0.0, 0.0, 0.0, 0.0, 0.0, 0.0, 0.0, 0.0, 0.0, 0.0, 0.0, 0.0, 0.0, 0.0, 0.0, 0.0, 0.0, 0.0, 0.0, 0.0, 0.0, 0.0, 0.0, 0.0, 0.0, 0.0, 0.0, 0.0, 0.0, 0.0, 0.0, 0.0, 0.0, 0.0, 0.0, 0.0, 0.0, 0.0, 0.0, 0.0, 0.0, 0.0, 0.0, 0.0, 0.0, 0.0, 0.0, 0.0, 0.0, 0.0, 0.0, 0.0, 0.0, 0.0, 0.0, 0.0, 0.0, 0.0, 0.0, 0.0, 0.0, 0.0, 0.0, 0.0, 0.0, 0.0, 0.0, 0.0, 0.0, 0.0, 0.0, 0.0, 0.0, 0.0, 0.0, 0.0, 0.0, 0.0, 0.0, 0.0, 0.0, 0.0, 0.0, 0.0, 0.0, 0.0, 0.0, 0.0, 0.0, 0.0, 0.0, 0.0, 0.0, 0.0, 0.0, 0.0, 0.0, 0.0, 0.0, 0.0, 0.0, 0.0, 0.0, 0.0, 0.0, 0.0, 0.0, 0.0, 0.0, 0.0, 0.0, 0.0, 0.0, 0.0, 0.0, 0.0, 0.0, 0.0, 0.0, 0.0, 0.0, 0.0, 0.0, 0.0, 0.0, 0.0, 0.0, 0.0, 0.0, 0.0, 0.0, 0.0, 0.0, 0.0, 0.0, 0.0, 0.0, 0.0, 0.0, 0.0, 0.0, 0.0, 0.0, 0.0, 0.0, 0.0, 0.0, 0.0, 0.0, 0.0, 0.0, 0.0, 0.0, 0.0, 0.0, 0.0, 0.0, 0.0, 0.0, 0.0, 0.0, 0.0, 0.0, 0.0, 0.0, 0.0, 0.0, 0.0, 0.0, 0.0, 0.0, 0.0, 0.0, 0.0, 0.0, 0.0, 0.0, 0.0, 0.0, 0.0, 0.0, 0.0, 0.0, 0.0, 0.0, 0.0, 0.0, 0.0, 0.0, 0.0, 0.0, 0.0, 0.0, 0.0, 0.0, 0.0, 0.0, 0.0, 0.0, 0.0, 0.0, 0.0, 0.0, 0.0, 0.0, 0.0, 0.0, 0.0, 0.0, 0.0, 0.0, 0.0, 0.0, 0.0, 0.0, 0.0, 0.0, 0.0, 0.0, 0.0, 0.0, 0.0, 0.0, 0.0, 0.0, 0.0, 0.0, 0.0, 0.0, 0.0, 0.0, 0.0, 0.0, 0.0, 0.0, 0.0, 0.0, 0.0, 0.0, 0.0, 0.0, 0.0, 0.0, 0.0, 0.0, 0.0, 0.0, 0.0, 0.0, 0.0, 0.0, 0.0, 0.0, 0.0, 0.0, 0.0, 0.0, 0.0, 0.0, 0.0, 0.0, 0.0, 0.0, 0.0, 0.0, 0.0, 0.0, 0.0, 0.0, 0.0, 0.0, 0.0, 0.0, 0.0, 0.0, 0.0, 0.0, 0.0, 0.0, 0.0, 0.0, 0.0, 0.0, 0.0, 0.0, 0.0, 0.0, 0.0, 0.0, 0.0, 0.0, 0.0, 0.0, 0.0, 0.0, 0.0, 0.0, 0.0, 0.0, 0.0, 0.0, 0.0, 0.0, 0.0, 0.0, 0.0, 0.0, 0.0, 0.0, 0.0, 0.0, 0.0, 0.0, 0.0, 0.0, 0.0, 0.0, 0.0, 0.0, 0.0, 0.0, 0.0, 0.0, 0.0, 0.0, 0.0, 0.0, 0.0, 0.0, 0.0, 0.0, 0.0, 0.0, 0.0, 0.0, 0.0, 0.0, 0.0, 0.0, 0.0, 0.0, 0.0, 0.0, 0.0, 0.0, 0.0, 0.0, 0.0, 0.0, 0.0, 0.0, 0.0, 0.0, 0.0, 0.0, 0.0, 0.0, 0.0, 0.0, 0.0, 0.0, 0.0, 0.0, 0.0, 0.0, 0.0, 0.0, 0.0, 0.0, 0.0, 0.0, 0.0, 0.0, 0.0, 0.0, 0.0, 0.0, 0.0, 0.0, 0.0, 0.0, 0.0, 0.0, 0.0, 0.0, 0.0, 0.0, 0.0, 0.0, 0.0, 0.0, 0.0, 0.0, 0.0, 0.0, 0.0, 0.0, 0.0, 0.0, 0.0, 0.0, 0.0, 0.0, 0.0, 0.0, 0.0, 0.0, 0.0, 0.0, 0.0, 0.0, 0.0, 0.0, 0.0, 0.0, 0.0, 0.0, 0.0, 0.0, 0.0, 0.0, 0.0, 0.0, 0.0, 0.0, 0.0, 0.0, 0.0, 0.0, 0.0, 0.0, 0.0, 0.0, 0.0, 0.0, 0.0, 0.0, 0.0, 0.0, 0.0])
_uv = me_cube_001.uv_layers.new(name='UVMap.002')
_uv.uv.foreach_set('vector', [0.0, 0.0, 0.0, 0.0, 0.0, 0.0, 0.0, 0.0, 0.0, 0.0, 0.0, 0.0, 0.0, 0.0, 0.0, 0.0, 0.0, 0.0, 0.0, 0.0, 0.0, 0.0, 0.0, 0.0, 0.0, 0.0, 0.0, 0.0, 0.0, 0.0, 0.0, 0.0, 0.0, 0.0, 0.0, 0.0, 0.0, 0.0, 0.0, 0.0, 0.0, 0.0, 0.0, 0.0, 0.0, 0.0, 0.0, 0.0, 0.0, 0.0, 0.0, 0.0, 0.0, 0.0, 0.0, 0.0, 0.0, 0.0, 0.0, 0.0, 0.0, 0.0, 0.0, 0.0, 0.0, 0.0, 0.0, 0.0, 0.0, 0.0, 0.0, 0.0, 0.0, 0.0, 0.0, 0.0, 0.0, 0.0, 0.0, 0.0, 0.0, 0.0, 0.0, 0.0, 0.0, 0.0, 0.0, 0.0, 0.0, 0.0, 0.0, 0.0, 0.0, 0.0, 0.0, 0.0, 0.0, 0.0, 0.0, 0.0, 0.0, 0.0, 0.0, 0.0, 0.0, 0.0, 0.0, 0.0, 0.0, 0.0, 0.0, 0.0, 0.0, 0.0, 0.0, 0.0, 0.0, 0.0, 0.0, 0.0, 0.0, 0.0, 0.0, 0.0, 0.0, 0.0, 0.0, 0.0, 0.0, 0.0, 0.0, 0.0, 0.0, 0.0, 0.0, 0.0, 0.0, 0.0, 0.0, 0.0, 0.0, 0.0, 0.0, 0.0, 0.0, 0.0, 0.0, 0.0, 0.0, 0.0, 0.0, 0.0, 0.0, 0.0, 0.0, 0.0, 0.0, 0.0, 0.0, 0.0, 0.0, 0.0, 0.0, 0.0, 0.0, 0.0, 0.0, 0.0, 0.0, 0.0, 0.0, 0.0, 0.0, 0.0, 0.0, 0.0, 0.0, 0.0, 0.0, 0.0, 0.0, 0.0, 0.0, 0.0, 0.0, 0.0, 0.0, 0.0, 0.0, 0.0, 0.0, 0.0, 0.0, 0.0, 0.0, 0.0, 0.0, 0.0, 0.0, 0.0, 0.0, 0.0, 0.0, 0.0, 0.0, 0.0, 0.0, 0.0, 0.0, 0.0, 0.0, 0.0, 0.0, 0.0, 0.0, 0.0, 0.0, 0.0, 0.0, 0.0, 0.0, 0.0, 0.0, 0.0, 0.0, 0.0, 0.0, 0.0, 0.0, 0.0, 0.0, 0.0, 0.0, 0.0, 0.0, 0.0, 0.0, 0.0, 0.0, 0.0, 0.0, 0.0, 0.0, 0.0, 0.0, 0.0, 0.0, 0.0, 0.0, 0.0, 0.0, 0.0, 0.0, 0.0, 0.0, 0.0, 0.0, 0.0, 0.0, 0.0, 0.0, 0.0, 0.0, 0.0, 0.0, 0.0, 0.0, 0.0, 0.0, 0.0, 0.0, 0.0, 0.0, 0.0, 0.0, 0.0, 0.0, 0.0, 0.0, 0.0, 0.0, 0.0, 0.0, 0.0, 0.0, 0.0, 0.0, 0.0, 0.0, 0.0, 0.0, 0.0, 0.0, 0.0, 0.0, 0.0, 0.0, 0.0, 0.0, 0.0, 0.0, 0.0, 0.0, 0.0, 0.0, 0.0, 0.0, 0.0, 0.0, 0.0, 0.0, 0.0, 0.0, 0.0, 0.0, 0.0, 0.0, 0.0, 0.0, 0.0, 0.0, 0.0, 0.0, 0.0, 0.0, 0.0, 0.0, 0.0, 0.0, 0.0, 0.0, 0.0, 0.0, 0.0, 0.0, 0.0, 0.0, 0.0, 0.0, 0.0, 0.0, 0.0, 0.0, 0.0, 0.0, 0.0, 0.0, 0.0, 0.0, 0.0, 0.0, 0.0, 0.0, 0.0, 0.0, 0.0, 0.0, 0.0, 0.0, 0.0, 0.0, 0.0, 0.0, 0.0, 0.0, 0.0, 0.0, 0.0, 0.0, 0.0, 0.0, 0.0, 0.0, 0.0, 0.0, 0.0, 0.0, 0.0, 0.0, 0.0, 0.0, 0.0, 0.0, 0.0, 0.0, 0.0, 0.0, 0.0, 0.0, 0.0, 0.0, 0.0, 0.0, 0.0, 0.0, 0.0, 0.0, 0.0, 0.0, 0.0, 0.0, 0.0, 0.0, 0.0, 0.0, 0.0, 0.0, 0.0, 0.0, 0.0, 0.0, 0.0, 0.0, 0.0, 0.0, 0.0, 0.0, 0.0, 0.0, 0.0, 0.0, 0.0, 0.0, 0.0, 0.0, 0.0, 0.0, 0.0, 0.0, 0.0, 0.0, 0.0, 0.0, 0.0, 0.0, 0.0, 0.0, 0.0, 0.0, 0.0, 0.0, 0.0, 0.0, 0.0, 0.0, 0.0, 0.0, 0.0, 0.0, 0.0, 0.0, 0.0, 0.0, 0.0, 0.0, 0.0, 0.0, 0.0, 0.0, 0.0, 0.0, 0.0, 0.0, 0.0, 0.0, 0.0, 0.0, 0.0, 0.0, 0.0, 0.0, 0.0, 0.0, 0.0, 0.0, 0.0, 0.0, 0.0, 0.0, 0.0, 0.0, 0.0, 0.0, 0.0, 0.0, 0.0, 0.0, 0.0, 0.0, 0.0, 0.0, 0.0, 0.0, 0.0, 0.0, 0.0, 0.0, 0.0, 0.0, 0.0, 0.0, 0.0, 0.0, 0.0, 0.0, 0.0, 0.0, 0.0, 0.0, 0.0, 0.0, 0.0, 0.0, 0.0, 0.0, 0.0, 0.0, 0.0, 0.0, 0.0, 0.0, 0.0, 0.0, 0.0, 0.0, 0.0, 0.0, 0.0, 0.0, 0.0, 0.0, 0.0, 0.0, 0.0, 0.0, 0.0, 0.0, 0.0, 0.0, 0.0, 0.0, 0.0, 0.0, 0.0, 0.0, 0.0, 0.0, 0.0, 0.0, 0.0, 0.0, 0.0, 0.0, 0.0, 0.0, 0.0, 0.0, 0.0, 0.0, 0.0, 0.0, 0.0, 0.0, 0.0, 0.0, 0.0, 0.0, 0.0, 0.0, 0.0, 0.0, 0.0, 0.0, 0.0, 0.0, 0.0, 0.0, 0.0, 0.0, 0.0, 0.0, 0.0, 0.0, 0.0, 0.0, 0.0, 0.0, 0.0, 0.0, 0.0, 0.0, 0.0, 0.0, 0.0, 0.0, 0.0, 0.0, 0.0, 0.0, 0.0, 0.0, 0.0, 0.0, 0.0, 0.0, 0.0, 0.0, 0.0, 0.0, 0.0, 0.0, 0.0, 0.0, 0.0, 0.0, 0.0, 0.0, 0.0, 0.0, 0.0, 0.0, 0.0, 0.0, 0.0, 0.0, 0.0, 0.0, 0.0, 0.0, 0.0, 0.0, 0.0, 0.0, 0.0, 0.0, 0.0, 0.0, 0.0, 0.0, 0.0, 0.0, 0.0, 0.0, 0.0, 0.0, 0.0, 0.0, 0.0, 0.0, 0.0, 0.0, 0.0, 0.0, 0.0, 0.0, 0.0, 0.0, 0.0, 0.0, 0.0, 0.0, 0.0, 0.0, 0.0, 0.0, 0.0, 0.0, 0.0, 0.0, 0.0, 0.0, 0.0, 0.0, 0.0, 0.0, 0.0, 0.0, 0.0, 0.0, 0.0, 0.0, 0.0, 0.0, 0.0, 0.0, 0.0, 0.0, 0.0, 0.0, 0.0, 0.0, 0.0, 0.0, 0.0, 0.0, 0.0, 0.0, 0.0, 0.0, 0.0, 0.0, 0.0, 0.0, 0.0, 0.0, 0.0, 0.0, 0.0, 0.0, 0.0, 0.0, 0.0, 0.0, 0.0, 0.0, 0.0, 0.0, 0.0, 0.0, 0.0, 0.0, 0.0, 0.0, 0.0, 0.0, 0.0, 0.0, 0.0, 0.0, 0.0, 0.0, 0.0, 0.0, 0.0, 0.0, 0.0, 0.0, 0.0, 0.0, 0.0, 0.0, 0.0, 0.0, 0.0, 0.0, 0.0, 0.0, 0.0, 0.0, 0.0, 0.0, 0.0, 0.0, 0.0, 0.0, 0.0, 0.0, 0.0, 0.0, 0.0, 0.0, 0.0, 0.0, 0.0, 0.0, 0.0, 0.0, 0.0, 0.0, 0.0, 0.0, 0.0, 0.0, 0.0, 0.0, 0.0, 0.0, 0.0, 0.0, 0.0, 0.0, 0.0, 0.0, 0.0, 0.0, 0.0, 0.0, 0.0, 0.0, 0.0, 0.0, 0.0, 0.0, 0.0, 0.0, 0.0, 0.0, 0.0, 0.0, 0.0, 0.0, 0.0, 0.0, 0.0, 0.0, 0.0, 0.0, 0.0, 0.0, 0.0, 0.0, 0.0, 0.0, 0.0, 0.0, 0.0, 0.0, 0.0, 0.0, 0.0, 0.0, 0.0, 0.0, 0.0, 0.0, 0.0, 0.0, 0.0, 0.0, 0.0, 0.0, 0.0, 0.0, 0.0, 0.0, 0.0, 0.0, 0.0, 0.0, 0.0, 0.0, 0.0, 0.0, 0.0, 0.0, 0.0, 0.0, 0.0, 0.0, 0.0, 0.0, 0.0, 0.0, 0.0, 0.0, 0.0, 0.0, 0.0, 0.0, 0.0, 0.0, 0.0, 0.0, 0.0, 0.0, 0.0, 0.0, 0.0, 0.0, 0.0, 0.0, 0.0, 0.0, 0.0, 0.0, 0.0, 0.0, 0.0, 0.0, 0.0, 0.0, 0.0, 0.0, 0.0, 0.0, 0.0, 0.0, 0.0, 0.0, 0.0, 0.0, 0.0, 0.0, 0.0, 0.0, 0.0, 0.0, 0.0, 0.0, 0.0, 0.0, 0.0, 0.0, 0.0, 0.0, 0.0, 0.0, 0.0, 0.0, 0.0, 0.0, 0.0, 0.0, 0.0, 0.0, 0.0, 0.0, 0.0, 0.0, 0.0, 0.0, 0.0, 0.0, 0.0, 0.0, 0.0, 0.0, 0.0, 0.0, 0.0, 0.0, 0.0, 0.0, 0.0, 0.0, 0.0, 0.0, 0.0, 0.0, 0.0, 0.0, 0.0, 0.0, 0.0, 0.0, 0.0, 0.0, 0.0, 0.0, 0.0, 0.0, 0.0, 0.0, 0.0, 0.0, 0.0, 0.0, 0.0, 0.0, 0.0, 0.0, 0.0, 0.0, 0.0, 0.0, 0.0, 0.0, 0.0, 0.0, 0.0, 0.0, 0.0, 0.0, 0.0, 0.0, 0.0, 0.0, 0.0, 0.0, 0.0, 0.0, 0.0, 0.0, 0.0, 0.0, 0.0, 0.0, 0.0, 0.0, 0.0, 0.0, 0.0, 0.0, 0.0, 0.0, 0.0, 0.0, 0.0, 0.0, 0.0, 0.0, 0.0, 0.0, 0.0, 0.0, 0.0, 0.0, 0.0, 0.0, 0.0, 0.0, 0.0, 0.0, 0.0, 0.0, 0.0, 0.0, 0.0, 0.0, 0.0, 0.0, 0.0, 0.0, 0.0, 0.0, 0.0, 0.0, 0.0, 0.0, 0.0, 0.0, 0.0, 0.0, 0.0, 0.0, 0.0, 0.0, 0.0, 0.0, 0.0, 0.0, 0.0, 0.0, 0.0, 0.0, 0.0, 0.0, 0.0, 0.0, 0.0, 0.0, 0.0, 0.0, 0.0, 0.0, 0.0, 0.0, 0.0, 0.0, 0.0, 0.0, 0.0, 0.0, 0.0, 0.0, 0.0, 0.0, 0.0, 0.0, 0.0, 0.0, 0.0, 0.0, 0.0, 0.0, 0.0, 0.0, 0.0, 0.0, 0.0, 0.0, 0.0, 0.0, 0.0, 0.0, 0.0, 0.0, 0.0, 0.0, 0.0, 0.0, 0.0, 0.0, 0.0, 0.0, 0.0, 0.0, 0.0, 0.0, 0.0, 0.0, 0.0, 0.0, 0.0, 0.0, 0.0, 0.0, 0.0, 0.0, 0.0, 0.0, 0.0, 0.0, 0.0, 0.0, 0.0, 0.0, 0.0, 0.0, 0.0, 0.0, 0.0, 0.0, 0.0, 0.0, 0.0, 0.0, 0.0, 0.0, 0.0, 0.0, 0.0, 0.0, 0.0, 0.0, 0.0, 0.0, 0.0, 0.0, 0.0, 0.0, 0.0, 0.0, 0.0, 0.0, 0.0, 0.0, 0.0, 0.0, 0.0, 0.0, 0.0, 0.0, 0.0, 0.0, 0.0, 0.0, 0.0, 0.0, 0.0, 0.0, 0.0, 0.0, 0.0, 0.0, 0.0, 0.0, 0.0, 0.0, 0.0, 0.0, 0.0, 0.0, 0.0, 0.0, 0.0, 0.0, 0.0, 0.0, 0.0, 0.0, 0.0, 0.0, 0.0, 0.0, 0.0, 0.0, 0.0, 0.0, 0.0, 0.0, 0.0, 0.0, 0.0, 0.0, 0.0, 0.0, 0.0, 0.0, 0.0, 0.0, 0.0, 0.0, 0.0, 0.0, 0.0, 0.0, 0.0, 0.0, 0.0, 0.0, 0.0, 0.0, 0.0, 0.0, 0.0, 0.0, 0.0, 0.0, 0.0, 0.0, 0.0, 0.0, 0.0, 0.0, 0.0, 0.0, 0.0, 0.0, 0.0, 0.0, 0.0, 0.0, 0.0, 0.0, 0.0, 0.0, 0.0, 0.0, 0.0, 0.0, 0.0, 0.0, 0.0, 0.0, 0.0, 0.0, 0.0, 0.0, 0.0, 0.0, 0.0, 0.0, 0.0, 0.0, 0.0, 0.0, 0.0, 0.0, 0.0, 0.0, 0.0, 0.0, 0.0, 0.0, 0.0, 0.0, 0.0, 0.0, 0.0, 0.0, 0.0, 0.0, 0.0, 0.0, 0.0, 0.0, 0.0, 0.0, 0.0, 0.0, 0.0, 0.0, 0.0, 0.0, 0.0, 0.0, 0.0, 0.0, 0.0, 0.0, 0.0, 0.0, 0.0, 0.0, 0.0, 0.0, 0.0, 0.0, 0.0, 0.0, 0.0, 0.0, 0.0, 0.0, 0.0, 0.0, 0.0, 0.0, 0.0, 0.0, 0.0, 0.0, 0.0, 0.0, 0.0, 0.0, 0.0, 0.0, 0.0, 0.0, 0.0, 0.0, 0.0, 0.0, 0.0, 0.0, 0.0, 0.0, 0.0, 0.0, 0.0, 0.0, 0.0, 0.0, 0.0, 0.0, 0.0, 0.0, 0.0, 0.0, 0.0, 0.0, 0.0, 0.0, 0.0, 0.0, 0.0, 0.0, 0.0, 0.0, 0.0, 0.0, 0.0, 0.0, 0.0, 0.0, 0.0, 0.0, 0.0, 0.0, 0.0, 0.0, 0.0, 0.0, 0.0, 0.0, 0.0, 0.0, 0.0, 0.0, 0.0, 0.0, 0.0, 0.0, 0.0, 0.0, 0.0, 0.0, 0.0, 0.0, 0.0, 0.0, 0.0, 0.0, 0.0, 0.0, 0.0, 0.0, 0.0, 0.0, 0.0, 0.0, 0.0, 0.0, 0.0, 0.0, 0.0, 0.0, 0.0, 0.0, 0.0, 0.0, 0.0, 0.0, 0.0, 0.0, 0.0, 0.0, 0.0, 0.0, 0.0, 0.0, 0.0, 0.0, 0.0, 0.0, 0.0, 0.0, 0.0, 0.0, 0.0, 0.0, 0.0, 0.0, 0.0, 0.0, 0.0, 0.0, 0.0, 0.0, 0.0, 0.0, 0.0, 0.0, 0.0, 0.0, 0.0, 0.0, 0.0, 0.0, 0.0, 0.0, 0.0, 0.0, 0.0, 0.0, 0.0, 0.0, 0.0, 0.0, 0.0, 0.0, 0.0, 0.0, 0.0, 0.0, 0.0, 0.0, 0.0, 0.0, 0.0, 0.0, 0.0, 0.0, 0.0, 0.0, 0.0, 0.0, 0.0, 0.0, 0.0, 0.0, 0.0, 0.0, 0.0, 0.0, 0.0, 0.0, 0.0, 0.0, 0.0, 0.0, 0.0, 0.0, 0.0, 0.0, 0.0, 0.0, 0.0, 0.0, 0.0, 0.0, 0.0, 0.0, 0.0, 0.0, 0.0, 0.0, 0.0, 0.0, 0.0, 0.0, 0.0, 0.0, 0.0, 0.0, 0.0, 0.0, 0.0, 0.0, 0.0, 0.0, 0.0, 0.0, 0.0, 0.0, 0.0, 0.0, 0.0, 0.0, 0.0, 0.0, 0.0, 0.0, 0.0, 0.0, 0.0, 0.0, 0.0, 0.0, 0.0, 0.0, 0.0, 0.0, 0.0, 0.0, 0.0, 0.0, 0.0, 0.0, 0.0, 0.0, 0.0, 0.0, 0.0, 0.0, 0.0, 0.0, 0.0, 0.0, 0.0, 0.0, 0.0, 0.0, 0.0, 0.0, 0.0, 0.0, 0.0, 0.0, 0.0, 0.0, 0.0, 0.0, 0.0, 0.0, 0.0, 0.0, 0.0, 0.0, 0.0, 0.0, 0.0, 0.0, 0.0, 0.0, 0.0, 0.0, 0.0, 0.0, 0.0, 0.0, 0.0, 0.0, 0.0, 0.0, 0.0, 0.0, 0.0, 0.0, 0.0, 0.0, 0.0, 0.0, 0.0, 0.0, 0.0, 0.0, 0.0, 0.0, 0.0, 0.0, 0.0, 0.0, 0.0, 0.0, 0.0, 0.0, 0.0, 0.0, 0.0, 0.0, 0.0, 0.0, 0.0, 0.0, 0.0, 0.0, 0.0, 0.0, 0.0, 0.0, 0.0, 0.0, 0.0, 0.0, 0.0, 0.0, 0.0, 0.0, 0.0, 0.0, 0.0, 0.0, 0.0, 0.0, 0.0, 0.0, 0.0, 0.0, 0.0, 0.0, 0.0, 0.0, 0.0, 0.0, 0.0, 0.0, 0.0, 0.0, 0.0, 0.0, 0.0, 0.0, 0.0, 0.0, 0.0, 0.0, 0.0, 0.0, 0.0, 0.0, 0.0, 0.0, 0.0, 0.0, 0.0, 0.0, 0.0, 0.0, 0.0, 0.0, 0.0, 0.0, 0.0, 0.0, 0.0, 0.0, 0.0, 0.0, 0.0, 0.0, 0.0, 0.0, 0.0, 0.0, 0.0, 0.0, 0.0, 0.0, 0.0, 0.0, 0.0, 0.0, 0.0, 0.0, 0.0, 0.0, 0.0, 0.0, 0.0, 0.0, 0.0, 0.0, 0.0, 0.0, 0.0, 0.0, 0.0, 0.0, 0.0, 0.0, 0.0, 0.0, 0.0, 0.0, 0.0, 0.0, 0.0, 0.0, 0.0, 0.0, 0.0, 0.0, 0.0, 0.0, 0.0, 0.0, 0.0, 0.0, 0.0, 0.0, 0.0, 0.0, 0.0, 0.0, 0.0, 0.0, 0.0, 0.0, 0.0, 0.0, 0.0, 0.0, 0.0, 0.0, 0.0, 0.0, 0.0, 0.0, 0.0, 0.0, 0.0, 0.0, 0.0, 0.0, 0.0, 0.0, 0.0, 0.0, 0.0, 0.0, 0.0, 0.0, 0.0, 0.0, 0.0, 0.0, 0.0, 0.0, 0.0, 0.0, 0.0, 0.0, 0.0, 0.0, 0.0, 0.0, 0.0, 0.0, 0.0, 0.0, 0.0, 0.0, 0.0, 0.0, 0.0, 0.0, 0.0, 0.0, 0.0, 0.0, 0.0, 0.0, 0.0, 0.0, 0.0, 0.0, 0.0, 0.0, 0.0, 0.0, 0.0, 0.0, 0.0, 0.0, 0.0, 0.0, 0.0, 0.0, 0.0, 0.0, 0.0, 0.0, 0.0, 0.0, 0.0, 0.0, 0.0, 0.0, 0.0, 0.0, 0.0, 0.0, 0.0, 0.0, 0.0, 0.0, 0.0, 0.0, 0.0, 0.0, 0.0, 0.0, 0.0, 0.0, 0.0, 0.0, 0.0, 0.0, 0.0, 0.0, 0.0, 0.0, 0.0, 0.0, 0.0, 0.0, 0.0, 0.0, 0.0, 0.0, 0.0, 0.0, 0.0, 0.0, 0.0, 0.0, 0.0, 0.0, 0.0, 0.0, 0.0, 0.0, 0.0, 0.0, 0.0, 0.0, 0.0, 0.0, 0.0, 0.0, 0.0, 0.0, 0.0, 0.0, 0.0, 0.0, 0.0, 0.0, 0.0, 0.0, 0.0, 0.0, 0.0, 0.0, 0.0, 0.0, 0.0, 0.0, 0.0, 0.0, 0.0, 0.0, 0.0, 0.0, 0.0, 0.0, 0.0, 0.0, 0.0, 0.0, 0.0, 0.0, 0.0, 0.0, 0.0, 0.0, 0.0, 0.0, 0.0, 0.0, 0.0, 0.0, 0.0, 0.0, 0.0, 0.0, 0.0, 0.0, 0.0, 0.0, 0.0, 0.0, 0.0, 0.0, 0.0, 0.0, 0.0, 0.0, 0.0, 0.0, 0.0, 0.0, 0.0, 0.0, 0.0, 0.0, 0.0, 0.0, 0.0, 0.0, 0.0, 0.0, 0.0, 0.0, 0.0, 0.0, 0.0, 0.0, 0.0, 0.0, 0.0, 0.0, 0.0, 0.0, 0.0, 0.0, 0.0, 0.0, 0.0, 0.0, 0.0, 0.0, 0.0, 0.0, 0.0, 0.0, 0.0, 0.0, 0.0, 0.0, 0.0, 0.0, 0.0, 0.0, 0.0, 0.0, 0.0, 0.0, 0.0, 0.0, 0.0, 0.0, 0.0, 0.0, 0.0, 0.0, 0.0, 0.0, 0.0, 0.0, 0.0, 0.0, 0.0, 0.0, 0.0, 0.0, 0.0, 0.0, 0.0, 0.0, 0.0, 0.0, 0.0, 0.0, 0.0, 0.0, 0.0, 0.0, 0.0, 0.0, 0.0, 0.0, 0.0, 0.0, 0.0, 0.0, 0.0, 0.0, 0.0, 0.0, 0.0, 0.0, 0.0, 0.0, 0.0, 0.0, 0.0, 0.0, 0.0, 0.0, 0.0, 0.0, 0.0, 0.0, 0.0, 0.0, 0.0, 0.0, 0.0, 0.0, 0.0, 0.0, 0.0, 0.0, 0.0, 0.0, 0.0, 0.0, 0.0, 0.0, 0.0, 0.0, 0.0, 0.0, 0.0, 0.0, 0.0, 0.0, 0.0, 0.0, 0.0, 0.0, 0.0, 0.0, 0.0, 0.0, 0.0, 0.0, 0.0, 0.0, 0.0, 0.0, 0.0, 0.0, 0.0, 0.0, 0.0, 0.0, 0.0, 0.0, 0.0, 0.0, 0.0, 0.0, 0.0, 0.0, 0.0, 0.0, 0.0, 0.0, 0.0, 0.0, 0.0, 0.0, 0.0, 0.0, 0.0, 0.0, 0.0, 0.0, 0.0, 0.0, 0.0, 0.0, 0.0, 0.0, 0.0, 0.0, 0.0, 0.0, 0.0, 0.0, 0.0, 0.0, 0.0, 0.0, 0.0, 0.0, 0.0, 0.0, 0.0, 0.0, 0.0, 0.0, 0.0, 0.0, 0.0, 0.0, 0.0, 0.0, 0.0, 0.0, 0.0, 0.0, 0.0, 0.0, 0.0, 0.0, 0.0, 0.0, 0.0, 0.0, 0.0, 0.0, 0.0, 0.0, 0.0, 0.0, 0.0, 0.0, 0.0, 0.0, 0.0, 0.0, 0.0, 0.0, 0.0, 0.0, 0.0, 0.0, 0.0, 0.0, 0.0, 0.0, 0.0, 0.0, 0.0, 0.0, 0.0, 0.0, 0.0, 0.0, 0.0, 0.0, 0.0, 0.0, 0.0, 0.0, 0.0, 0.0, 0.0, 0.0, 0.0, 0.0, 0.0, 0.0, 0.0, 0.0, 0.0, 0.0, 0.0, 0.0, 0.0, 0.0, 0.0, 0.0, 0.0, 0.0, 0.0, 0.0, 0.0, 0.0, 0.0, 0.0, 0.0, 0.0, 0.0, 0.0, 0.0, 0.0, 0.0, 0.0, 0.0, 0.0, 0.0, 0.0, 0.0, 0.0, 0.0, 0.0, 0.0, 0.0, 0.0, 0.0, 0.0, 0.0, 0.0, 0.0, 0.0, 0.0, 0.0, 0.0, 0.0, 0.0, 0.0, 0.0, 0.0, 0.0, 0.0, 0.0, 0.0, 0.0, 0.0, 0.0, 0.0, 0.0, 0.0, 0.0, 0.0, 0.0, 0.0, 0.0, 0.0, 0.0, 0.0, 0.0, 0.0, 0.0, 0.0, 0.0, 0.0, 0.0, 0.0, 0.0, 0.0, 0.0, 0.0, 0.0, 0.0, 0.0, 0.0, 0.0, 0.0, 0.0, 0.0, 0.0, 0.0, 0.0, 0.0, 0.0, 0.0, 0.0, 0.0, 0.0, 0.0, 0.0, 0.0, 0.0, 0.0, 0.0, 0.0, 0.0, 0.0, 0.0, 0.0, 0.0, 0.0, 0.0, 0.0, 0.0, 0.0, 0.0, 0.0, 0.0, 0.0, 0.0, 0.0, 0.0, 0.0, 0.0, 0.0, 0.0, 0.0, 0.0, 0.0, 0.0, 0.0, 0.0, 0.0, 0.0, 0.0, 0.0, 0.0, 0.0, 0.0, 0.0, 0.0, 0.0, 0.0, 0.0, 0.0, 0.0, 0.0, 0.0, 0.0, 0.0, 0.0, 0.0, 0.0, 0.0, 0.0, 0.0, 0.0, 0.0, 0.0, 0.0, 0.0, 0.0, 0.0, 0.0, 0.0, 0.0, 0.0, 0.0, 0.0, 0.0, 0.0, 0.0, 0.0, 0.0, 0.0, 0.0, 0.0, 0.0, 0.0, 0.0, 0.0, 0.0, 0.0, 0.0, 0.0, 0.0, 0.0, 0.0, 0.0, 0.0, 0.0, 0.0, 0.0, 0.0, 0.0, 0.0, 0.0, 0.0, 0.0, 0.0, 0.0, 0.0, 0.0, 0.0, 0.0, 0.0, 0.0, 0.0, 0.0, 0.0, 0.0, 0.0, 0.0, 0.0, 0.0, 0.0, 0.0, 0.0, 0.0, 0.0, 0.0, 0.0, 0.0, 0.0, 0.0, 0.0, 0.0, 0.0, 0.0, 0.0, 0.0, 0.0, 0.0, 0.0, 0.0, 0.0, 0.0, 0.0, 0.0, 0.0, 0.0, 0.0, 0.0, 0.0, 0.0, 0.0, 0.0, 0.0, 0.0, 0.0, 0.0, 0.0, 0.0, 0.0, 0.0, 0.0, 0.0, 0.0, 0.0, 0.0, 0.0, 0.0, 0.0, 0.0, 0.0, 0.0, 0.0, 0.0, 0.0, 0.0, 0.0, 0.0, 0.0, 0.0, 0.0, 0.0, 0.0, 0.0, 0.0, 0.0, 0.0, 0.0, 0.0, 0.0, 0.0, 0.0, 0.0, 0.0, 0.0, 0.0, 0.0, 0.0, 0.0, 0.0, 0.0, 0.0, 0.0, 0.0, 0.0, 0.0, 0.0, 0.0, 0.0, 0.0, 0.0, 0.0, 0.0, 0.0, 0.0, 0.0, 0.0, 0.0, 0.0, 0.0, 0.0, 0.0, 0.0, 0.0, 0.0, 0.0, 0.0, 0.0, 0.0, 0.0, 0.0, 0.0, 0.0, 0.0, 0.0, 0.0, 0.0, 0.0, 0.0, 0.0, 0.0, 0.0, 0.0, 0.0, 0.0, 0.0, 0.0, 0.0, 0.0, 0.0, 0.0, 0.0, 0.0, 0.0, 0.0, 0.0, 0.0, 0.0, 0.0, 0.0, 0.0, 0.0, 0.0, 0.0, 0.0, 0.0, 0.0, 0.0, 0.0, 0.0, 0.0, 0.0, 0.0, 0.0, 0.0, 0.0, 0.0, 0.0, 0.0, 0.0, 0.0])
me_cube_001.materials.append(mat_material_001)
me_cube_001.use_remesh_preserve_volume = False
me_cube_001.use_remesh_preserve_attributes = False
me_cube_001.use_mirror_vertex_groups = False
me_cube_001.update()
me_cube_005 = bpy.data.meshes.new('Cube.005')
me_cube_005.from_pydata([(-1.0, -1.0, -1.0), (-1.0, -1.0, 1.0), (-1.0, 1.0, -1.0), (-1.0, 1.0, 1.0), (1.0, -1.0, -1.0), (1.0, -1.0, 1.0), (1.0, 1.0, -1.0), (1.0, 1.0, 1.0)], [], [(0, 1, 3, 2), (2, 3, 7, 6), (6, 7, 5, 4), (4, 5, 1, 0), (2, 6, 4, 0), (7, 3, 1, 5)])
_uv = me_cube_005.uv_layers.new(name='UVMap')
_uv.uv.foreach_set('vector', [0.375, 0.0, 0.625, 0.0, 0.625, 0.25, 0.375, 0.25, 0.375, 0.25, 0.625, 0.25, 0.625, 0.5, 0.375, 0.5, 0.375, 0.5, 0.625, 0.5, 0.625, 0.75, 0.375, 0.75, 0.375, 0.75, 0.625, 0.75, 0.625, 1.0, 0.375, 1.0, 0.125, 0.5, 0.375, 0.5, 0.375, 0.75, 0.125, 0.75, 0.625, 0.5, 0.875, 0.5, 0.875, 0.75, 0.625, 0.75])
me_cube_005.use_remesh_preserve_volume = False
me_cube_005.use_remesh_preserve_attributes = False
me_cube_005.use_mirror_vertex_groups = False
me_cube_005.update()
me_cube_007 = bpy.data.meshes.new('Cube.007')
me_cube_007.from_pydata([(-1.0, -1.0, -1.0), (-1.0, -1.0, 1.0), (-1.0, 1.0, -1.0), (-1.0, 1.0, 1.0), (1.0, -1.0, -1.0), (1.0, -1.0, 1.0), (1.0, 1.0, -1.0), (1.0, 1.0, 1.0)], [], [(0, 1, 3, 2), (2, 3, 7, 6), (6, 7, 5, 4), (4, 5, 1, 0), (2, 6, 4, 0), (7, 3, 1, 5)])
_uv = me_cube_007.uv_layers.new(name='UVMap')
_uv.uv.foreach_set('vector', [0.375, 0.0, 0.625, 0.0, 0.625, 0.25, 0.375, 0.25, 0.375, 0.25, 0.625, 0.25, 0.625, 0.5, 0.375, 0.5, 0.375, 0.5, 0.625, 0.5, 0.625, 0.75, 0.375, 0.75, 0.375, 0.75, 0.625, 0.75, 0.625, 1.0, 0.375, 1.0, 0.125, 0.5, 0.375, 0.5, 0.375, 0.75, 0.125, 0.75, 0.625, 0.5, 0.875, 0.5, 0.875, 0.75, 0.625, 0.75])
me_cube_007.use_remesh_preserve_volume = False
me_cube_007.use_remesh_preserve_attributes = False
me_cube_007.use_mirror_vertex_groups = False
me_cube_007.update()

# ---- objects
ob_phonecase = bpy.data.objects.new('Phonecase', me_cube_001)
ob_power_cutout = bpy.data.objects.new('Power Cutout', me_cube_005)
ob_charge_cutout = bpy.data.objects.new('Charge Cutout', me_cube_007)

# ---- transforms, parenting, visibility, modifiers, constraints
ob_phonecase.location = (0.0, 0.0, 0.0)
ob_phonecase.scale = (81.05, 158.6, 8.3)
ob_phonecase.lock_rotations_4d = False
ob_phonecase.empty_display_type = 'ARROWS'
ob_phonecase.lineart.crease_threshold = 0.0
ob_power_cutout.location = (114.7, 271.6, -7.065)
ob_power_cutout.scale = (6.0, 68.0, 8.0)
ob_power_cutout.lineart.crease_threshold = 0.0
ob_charge_cutout.location = (148.1, -136.4, -20.08)
ob_charge_cutout.scale = (42.0, 6.0, 8.0)
ob_charge_cutout.lineart.crease_threshold = 0.0

# ---- collection membership
col_collection.objects.link(ob_phonecase)
col_collection.objects.link(ob_power_cutout)
col_collection.objects.link(ob_charge_cutout)

# ---- scene / render settings (as saved in the file)
scene.frame_start = 1; scene.frame_end = 250; scene.frame_set(76)
scene.render.engine = 'BLENDER_EEVEE_NEXT'
scene.cycles.use_denoising = False
scene.cycles.samples = 128
scene.cycles.sampling_pattern = 'TABULATED_SOBOL'
scene.cycles.use_adaptive_sampling = False
scene.cycles.use_light_tree = False
scene.view_settings.view_transform = 'Filmic'
bpy.context.view_layer.update()

# ---- added for rendering (the .blend has no active camera and no usable light): camera, sun
cam_auto = bpy.data.cameras.new('AutoCamera')
cam_auto.lens = 50.0
cam_auto.sensor_width = 36.0
cam_auto.clip_end = 9370.25
ob_auto_camera = bpy.data.objects.new('AutoCamera', cam_auto)
scene.collection.objects.link(ob_auto_camera)
ob_auto_camera.location = (585.565, -553.233, 421.466)
ob_auto_camera.rotation_euler = (1.09748, -7.21219e-08, 0.694738)
scene.camera = ob_auto_camera
light_auto_sun = bpy.data.lights.new('AutoSun', 'SUN')
light_auto_sun.energy = 3.0
light_auto_sun.angle = 0.0523599
ob_auto_sun = bpy.data.objects.new('AutoSun', light_auto_sun)
scene.collection.objects.link(ob_auto_sun)
ob_auto_sun.rotation_euler = (0.872665, 0.174533, 0.523599)
bpy.context.view_layer.update()
